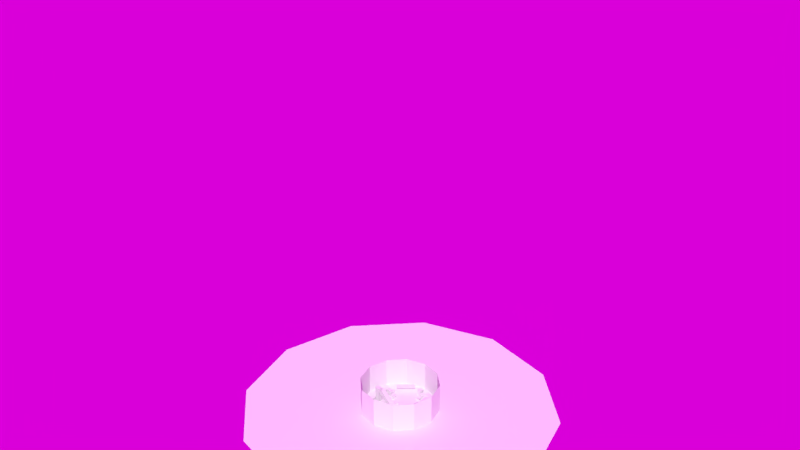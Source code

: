# Source: LightmapTest.blend  (saved by Blender 3.4.6; exported with 4.5.12 LTS)
import bpy
from mathutils import Matrix  # noqa: F401  (used for matrix-valued properties, if any)

bpy.ops.wm.read_factory_settings(use_empty=True)
scene = bpy.context.scene
scene.name = 'Scene'

# ---- collections
col_collection_1 = bpy.data.collections.new('Collection 1'); scene.collection.children.link(col_collection_1)

# ---- images (referenced by path relative to the original .blend; pixels are not part of the script)
import os
ASSET_DIR = os.environ.get("B2B_ASSET_DIR", "")  # directory of the original .blend (textures are referenced by path, not embedded)
HERE = os.path.dirname(os.path.abspath(__file__))  # packed textures are extracted next to this script under _unpacked/

def load_image(name, relpath, width, height, colorspace="sRGB"):
    """Load a texture the original file referenced (path relative to the .blend, or extracted next to this script)."""
    p = next((c for c in (os.path.join(HERE, relpath), os.path.join(ASSET_DIR, relpath)) if relpath and os.path.exists(c)), "")
    if p:
        img = bpy.data.images.load(p, check_existing=True)
        img.name = name
    else:  # same state as the original file: an image datablock whose file is absent (Cycles renders it pink)
        img = bpy.data.images.new(name, width, height)
        img.source = "FILE"
        img.filepath = "//" + (relpath or name)
    img.colorspace_settings.name = colorspace
    return img
img_grass_jpg = load_image('Grass.jpg', 'Grass.jpg', 1024, 1024, 'sRGB')
img_grasslightmap = load_image('GrassLightmap', 'GrassLightmap.png', 1024, 1024, 'sRGB')
img_rubber_png = load_image('Rubber.png', 'Rubber.png', 1024, 1024, 'sRGB')
img_tileslightmap = load_image('TilesLightmap', 'lightmap.png', 1024, 1024, 'sRGB')
img_tile_blue_png = load_image('Tile_Blue.png', 'Tile_Blue.png', 1024, 1024, 'sRGB')
img_tile_yellow_png = load_image('Tile_Yellow.png', 'Tile_Yellow.png', 1024, 1024, 'sRGB')
img_tile_red_png = load_image('Tile_Red.png', 'Tile_Red.png', 1024, 1024, 'sRGB')
img_tile_orange_png = load_image('Tile_Orange.png', 'Tile_Orange.png', 1024, 1024, 'sRGB')
img_tile_black_png = load_image('Tile_Black.png', 'Tile_Black.png', 1024, 1024, 'sRGB')
img_tile_aqua_png = load_image('Tile_Aqua.png', 'Tile_Aqua.png', 1024, 1024, 'sRGB')
img_tile_green_png = load_image('Tile_Green.png', 'Tile_Green.png', 1024, 1024, 'sRGB')
img_fence_png = load_image('Fence.png', 'Fence.png', 1024, 1024, 'sRGB')
img_fencelightmap = load_image('FenceLightmap', 'FenceLightmap.png', 1024, 1024, 'sRGB')
img_aristea_wreck_puresky_4k_exr = load_image('aristea_wreck_puresky_4k.exr', 'aristea_wreck_puresky_4k.exr', 1024, 1024, 'Linear Rec.709')

# ---- materials (node trees are filled in below, after node groups)
mat_grass = bpy.data.materials.new('Grass')
mat_grass.alpha_threshold = 0.0
mat_grass.roughness = 0.5
mat_grass.specular_intensity = 0.0
mat_rubber = bpy.data.materials.new('Rubber')
mat_rubber.alpha_threshold = 0.0
mat_rubber.roughness = 0.5
mat_rubber.specular_intensity = 0.3
mat_blue = bpy.data.materials.new('Blue')
mat_blue.alpha_threshold = 0.0
mat_blue.roughness = 0.5
mat_blue.specular_intensity = 0.3
mat_yellow = bpy.data.materials.new('Yellow')
mat_yellow.alpha_threshold = 0.0
mat_yellow.roughness = 0.5
mat_yellow.specular_intensity = 0.3
mat_red = bpy.data.materials.new('Red')
mat_red.alpha_threshold = 0.0
mat_red.roughness = 0.5
mat_red.specular_intensity = 0.3
mat_orange = bpy.data.materials.new('Orange')
mat_orange.alpha_threshold = 0.0
mat_orange.roughness = 0.5
mat_orange.specular_intensity = 0.3
mat_black = bpy.data.materials.new('Black')
mat_black.alpha_threshold = 0.0
mat_black.roughness = 0.5
mat_black.specular_intensity = 0.3
mat_aqua = bpy.data.materials.new('Aqua')
mat_aqua.alpha_threshold = 0.0
mat_aqua.roughness = 0.5
mat_aqua.specular_intensity = 0.3
mat_green = bpy.data.materials.new('Green')
mat_green.alpha_threshold = 0.0
mat_green.roughness = 0.5
mat_green.specular_intensity = 0.3
mat_fence = bpy.data.materials.new('Fence')
mat_fence.alpha_threshold = 0.0
mat_fence.roughness = 0.5
mat_fence.specular_intensity = 0.0

# ---- node groups
ng_auto_smooth = bpy.data.node_groups.new('Auto Smooth', 'GeometryNodeTree')
_s = ng_auto_smooth.interface.new_socket(name='Geometry', in_out='OUTPUT', socket_type='NodeSocketGeometry')
_s = ng_auto_smooth.interface.new_socket(name='Geometry', in_out='INPUT', socket_type='NodeSocketGeometry')
_s = ng_auto_smooth.interface.new_socket(name='Angle', in_out='INPUT', socket_type='NodeSocketFloat')
_s.subtype = 'ANGLE'
_s.min_value = 0.0
_s.max_value = 3.142
ng_auto_smooth.is_modifier = True
_N = ng_auto_smooth.nodes; _L = ng_auto_smooth.links
n0 = _N.new('NodeGroupOutput'); n0.name = 'Group Output'; n0.location = (480, -100)
n1 = _N.new('NodeGroupInput'); n1.name = 'Group Input'; n1.location = (-420, -300)
n2 = _N.new('NodeGroupInput'); n2.name = 'Group Input.001'; n2.location = (-60, -100)
n3 = _N.new('GeometryNodeSetShadeSmooth'); n3.name = 'Set Shade Smooth'; n3.location = (120, -100)
n3.domain = 'EDGE'
n4 = _N.new('GeometryNodeSetShadeSmooth'); n4.name = 'Set Shade Smooth.001'; n4.location = (300, -100)
n5 = _N.new('GeometryNodeInputMeshEdgeAngle'); n5.name = 'Edge Angle'; n5.location = (-420, -220)
n6 = _N.new('GeometryNodeInputEdgeSmooth'); n6.name = 'Is Edge Smooth'; n6.location = (-60, -160)
n7 = _N.new('GeometryNodeInputShadeSmooth'); n7.name = 'Is Face Smooth'; n7.location = (-240, -340)
n8 = _N.new('FunctionNodeBooleanMath'); n8.name = 'Boolean Math'; n8.location = (-60, -220)
n9 = _N.new('FunctionNodeCompare'); n9.name = 'Compare'; n9.location = (-240, -180)
n9.operation = 'LESS_EQUAL'
_L.new(n5.outputs[0], n9.inputs[0])
_L.new(n4.outputs[0], n0.inputs[0])
_L.new(n1.outputs[1], n9.inputs[1])
_L.new(n9.outputs[0], n8.inputs[0])
_L.new(n7.outputs[0], n8.inputs[1])
_L.new(n2.outputs[0], n3.inputs[0])
_L.new(n6.outputs[0], n3.inputs[1])
_L.new(n3.outputs[0], n4.inputs[0])
_L.new(n8.outputs[0], n3.inputs[2])
n0.is_active_output = True

# ---- material node trees
mat_grass.use_nodes = True; mat_grass.node_tree.nodes.clear()
_N = mat_grass.node_tree.nodes; _L = mat_grass.node_tree.links
n0 = _N.new('ShaderNodeBsdfPrincipled'); n0.name = 'Principled BSDF'; n0.location = (10, 300)
n0.distribution = 'GGX'
n0.subsurface_method = 'RANDOM_WALK_SKIN'
n0.inputs[2].default_value = 1.0
n0.inputs[3].default_value = 1.45
n0.inputs[11].default_value = 1.01
n0.inputs[13].default_value = 0.0
n0.inputs[20].default_value = 0.0
n0.inputs[27].default_value = (0.0, 0.5, 0.01009, 1.0)
n1 = _N.new('ShaderNodeOutputMaterial'); n1.name = 'Material Output'; n1.location = (300, 300)
n2 = _N.new('ShaderNodeUVMap'); n2.name = 'UV Map'; n2.location = (-833, -74)
n2.uv_map = 'Diffuse'
n3 = _N.new('ShaderNodeUVMap'); n3.name = 'UV Map.001'; n3.location = (-819, 269)
n3.uv_map = 'Lightmap'
n4 = _N.new('ShaderNodeTexImage'); n4.name = 'Image Texture'; n4.location = (-630, -23)
n4.image = img_grass_jpg
n5 = _N.new('ShaderNodeMix'); n5.name = 'Mix'; n5.location = (-240, 723)
n5.data_type = 'RGBA'
n5.blend_type = 'MULTIPLY'
n5.clamp_factor = False
n5.inputs[0].default_value = 1.0
n6 = _N.new('ShaderNodeTexImage'); n6.name = 'Image Texture.001'; n6.location = (-628, 339)
n6.image = img_grasslightmap
_L.new(n0.outputs[0], n1.inputs[0])
_L.new(n2.outputs[0], n4.inputs[0])
_L.new(n3.outputs[0], n6.inputs[0])
_L.new(n6.outputs[0], n5.inputs[6])
_L.new(n4.outputs[0], n5.inputs[7])
n1.is_active_output = True
mat_rubber.use_nodes = True; mat_rubber.node_tree.nodes.clear()
_N = mat_rubber.node_tree.nodes; _L = mat_rubber.node_tree.links
n0 = _N.new('ShaderNodeOutputMaterial'); n0.name = 'Material Output'; n0.location = (300, 300)
n1 = _N.new('ShaderNodeUVMap'); n1.name = 'UV Map'; n1.location = (-792, 23)
n1.uv_map = 'Diffuse'
n2 = _N.new('ShaderNodeUVMap'); n2.name = 'UV Map.001'; n2.location = (-793, 367)
n2.uv_map = 'Lightmap'
n3 = _N.new('ShaderNodeMix'); n3.name = 'Mix'; n3.location = (-195, 667)
n3.data_type = 'RGBA'
n3.blend_type = 'MULTIPLY'
n3.clamp_factor = False
n3.inputs[0].default_value = 1.0
n4 = _N.new('ShaderNodeTexImage'); n4.name = 'Image Texture'; n4.location = (-553, 98)
n4.image = img_rubber_png
n5 = _N.new('ShaderNodeBsdfPrincipled'); n5.name = 'Principled BSDF'; n5.location = (10, 300)
n5.distribution = 'GGX'
n5.subsurface_method = 'RANDOM_WALK_SKIN'
n5.inputs[2].default_value = 0.0
n5.inputs[3].default_value = 1.45
n5.inputs[13].default_value = 0.0
n5.inputs[20].default_value = 0.0
n5.inputs[27].default_value = (0.0, 0.0, 0.0, 1.0)
n6 = _N.new('ShaderNodeTexImage'); n6.name = 'Image Texture.001'; n6.location = (-554, 442)
n6.image = img_tileslightmap
_L.new(n5.outputs[0], n0.inputs[0])
_L.new(n1.outputs[0], n4.inputs[0])
_L.new(n2.outputs[0], n6.inputs[0])
_L.new(n6.outputs[0], n3.inputs[6])
_L.new(n4.outputs[0], n3.inputs[7])
n0.is_active_output = True
mat_blue.use_nodes = True; mat_blue.node_tree.nodes.clear()
_N = mat_blue.node_tree.nodes; _L = mat_blue.node_tree.links
n0 = _N.new('ShaderNodeOutputMaterial'); n0.name = 'Material Output'; n0.location = (300, 300)
n1 = _N.new('ShaderNodeUVMap'); n1.name = 'UV Map'; n1.location = (-811, 26)
n1.uv_map = 'Diffuse'
n2 = _N.new('ShaderNodeUVMap'); n2.name = 'UV Map.001'; n2.location = (-814, 359)
n2.uv_map = 'Lightmap'
n3 = _N.new('ShaderNodeTexImage'); n3.name = 'Image Texture'; n3.location = (-572, 101)
n3.image = img_tile_blue_png
n4 = _N.new('ShaderNodeMix'); n4.name = 'Mix'; n4.location = (-220, 717)
n4.data_type = 'RGBA'
n4.blend_type = 'MULTIPLY'
n4.clamp_factor = False
n4.inputs[0].default_value = 1.0
n5 = _N.new('ShaderNodeBsdfPrincipled'); n5.name = 'Principled BSDF'; n5.location = (10, 300)
n5.distribution = 'GGX'
n5.subsurface_method = 'RANDOM_WALK_SKIN'
n5.inputs[2].default_value = 0.0
n5.inputs[3].default_value = 1.45
n5.inputs[13].default_value = 0.0
n5.inputs[20].default_value = 0.0
n5.inputs[27].default_value = (0.0, 0.001543, 1.0, 1.0)
n6 = _N.new('ShaderNodeTexImage'); n6.name = 'Image Texture.001'; n6.location = (-575, 434)
n6.image = img_tileslightmap
_L.new(n5.outputs[0], n0.inputs[0])
_L.new(n1.outputs[0], n3.inputs[0])
_L.new(n2.outputs[0], n6.inputs[0])
_L.new(n6.outputs[0], n4.inputs[6])
_L.new(n3.outputs[0], n4.inputs[7])
n0.is_active_output = True
mat_yellow.use_nodes = True; mat_yellow.node_tree.nodes.clear()
_N = mat_yellow.node_tree.nodes; _L = mat_yellow.node_tree.links
n0 = _N.new('ShaderNodeOutputMaterial'); n0.name = 'Material Output'; n0.location = (300, 300)
n1 = _N.new('ShaderNodeUVMap'); n1.name = 'UV Map'; n1.location = (-761, 24)
n1.uv_map = 'Diffuse'
n2 = _N.new('ShaderNodeTexImage'); n2.name = 'Image Texture'; n2.location = (-522, 99)
n2.image = img_tile_yellow_png
n3 = _N.new('ShaderNodeUVMap'); n3.name = 'UV Map.001'; n3.location = (-761, 355)
n3.uv_map = 'Lightmap'
n4 = _N.new('ShaderNodeMix'); n4.name = 'Mix'; n4.location = (-188, 683)
n4.data_type = 'RGBA'
n4.blend_type = 'MULTIPLY'
n4.clamp_factor = False
n4.inputs[0].default_value = 1.0
n5 = _N.new('ShaderNodeBsdfPrincipled'); n5.name = 'Principled BSDF'; n5.location = (10, 300)
n5.distribution = 'GGX'
n5.subsurface_method = 'RANDOM_WALK_SKIN'
n5.inputs[2].default_value = 0.0
n5.inputs[3].default_value = 1.45
n5.inputs[13].default_value = 0.0
n5.inputs[20].default_value = 0.0
n5.inputs[27].default_value = (0.9112, 1.0, 0.0, 1.0)
n6 = _N.new('ShaderNodeTexImage'); n6.name = 'Image Texture.001'; n6.location = (-522, 430)
n6.image = img_tileslightmap
_L.new(n5.outputs[0], n0.inputs[0])
_L.new(n1.outputs[0], n2.inputs[0])
_L.new(n3.outputs[0], n6.inputs[0])
_L.new(n6.outputs[0], n4.inputs[6])
_L.new(n2.outputs[0], n4.inputs[7])
n0.is_active_output = True
mat_red.use_nodes = True; mat_red.node_tree.nodes.clear()
_N = mat_red.node_tree.nodes; _L = mat_red.node_tree.links
n0 = _N.new('ShaderNodeOutputMaterial'); n0.name = 'Material Output'; n0.location = (300, 300)
n1 = _N.new('ShaderNodeUVMap'); n1.name = 'UV Map'; n1.location = (-787, 28)
n1.uv_map = 'Diffuse'
n2 = _N.new('ShaderNodeUVMap'); n2.name = 'UV Map.001'; n2.location = (-780, 367)
n2.uv_map = 'Lightmap'
n3 = _N.new('ShaderNodeMix'); n3.name = 'Mix'; n3.location = (-201, 662)
n3.data_type = 'RGBA'
n3.blend_type = 'MULTIPLY'
n3.clamp_factor = False
n3.inputs[0].default_value = 1.0
n4 = _N.new('ShaderNodeTexImage'); n4.name = 'Image Texture'; n4.location = (-548, 103)
n4.image = img_tile_red_png
n5 = _N.new('ShaderNodeBsdfPrincipled'); n5.name = 'Principled BSDF'; n5.location = (10, 300)
n5.distribution = 'GGX'
n5.subsurface_method = 'RANDOM_WALK_SKIN'
n5.inputs[2].default_value = 0.0
n5.inputs[3].default_value = 1.45
n5.inputs[11].default_value = 1.01
n5.inputs[13].default_value = 0.0
n5.inputs[20].default_value = 0.0
n5.inputs[27].default_value = (1.0, 0.0, 0.0, 1.0)
n6 = _N.new('ShaderNodeTexImage'); n6.name = 'Image Texture.001'; n6.location = (-541, 442)
n6.image = img_tileslightmap
_L.new(n5.outputs[0], n0.inputs[0])
_L.new(n1.outputs[0], n4.inputs[0])
_L.new(n2.outputs[0], n6.inputs[0])
_L.new(n6.outputs[0], n3.inputs[6])
_L.new(n4.outputs[0], n3.inputs[7])
n0.is_active_output = True
mat_orange.use_nodes = True; mat_orange.node_tree.nodes.clear()
_N = mat_orange.node_tree.nodes; _L = mat_orange.node_tree.links
n0 = _N.new('ShaderNodeOutputMaterial'); n0.name = 'Material Output'; n0.location = (300, 300)
n1 = _N.new('ShaderNodeUVMap'); n1.name = 'UV Map'; n1.location = (-817, -14)
n1.uv_map = 'Diffuse'
n2 = _N.new('ShaderNodeTexImage'); n2.name = 'Image Texture'; n2.location = (-578, 61)
n2.image = img_tile_orange_png
n3 = _N.new('ShaderNodeUVMap'); n3.name = 'UV Map.001'; n3.location = (-812, 330)
n3.uv_map = 'Lightmap'
n4 = _N.new('ShaderNodeMix'); n4.name = 'Mix'; n4.location = (-213, 688)
n4.data_type = 'RGBA'
n4.blend_type = 'MULTIPLY'
n4.clamp_factor = False
n4.inputs[0].default_value = 1.0
n5 = _N.new('ShaderNodeBsdfPrincipled'); n5.name = 'Principled BSDF'; n5.location = (10, 300)
n5.distribution = 'GGX'
n5.subsurface_method = 'RANDOM_WALK_SKIN'
n5.inputs[2].default_value = 0.0
n5.inputs[3].default_value = 1.45
n5.inputs[11].default_value = 1.01
n5.inputs[13].default_value = 0.0
n5.inputs[20].default_value = 0.0
n5.inputs[27].default_value = (1.0, 0.0517, 0.0, 1.0)
n6 = _N.new('ShaderNodeTexImage'); n6.name = 'Image Texture.001'; n6.location = (-573, 405)
n6.image = img_tileslightmap
_L.new(n5.outputs[0], n0.inputs[0])
_L.new(n1.outputs[0], n2.inputs[0])
_L.new(n3.outputs[0], n6.inputs[0])
_L.new(n6.outputs[0], n4.inputs[6])
_L.new(n2.outputs[0], n4.inputs[7])
n0.is_active_output = True
mat_black.use_nodes = True; mat_black.node_tree.nodes.clear()
_N = mat_black.node_tree.nodes; _L = mat_black.node_tree.links
n0 = _N.new('ShaderNodeOutputMaterial'); n0.name = 'Material Output'; n0.location = (300, 300)
n1 = _N.new('ShaderNodeUVMap'); n1.name = 'UV Map'; n1.location = (-867, 7)
n1.uv_map = 'Diffuse'
n2 = _N.new('ShaderNodeUVMap'); n2.name = 'UV Map.001'; n2.location = (-869, 361)
n2.uv_map = 'Lightmap'
n3 = _N.new('ShaderNodeMix'); n3.name = 'Mix'; n3.location = (-240, 723)
n3.data_type = 'RGBA'
n3.blend_type = 'MULTIPLY'
n3.clamp_factor = False
n3.inputs[0].default_value = 1.0
n4 = _N.new('ShaderNodeTexImage'); n4.name = 'Image Texture'; n4.location = (-629, 82)
n4.image = img_tile_black_png
n5 = _N.new('ShaderNodeBsdfPrincipled'); n5.name = 'Principled BSDF'; n5.location = (10, 300)
n5.distribution = 'GGX'
n5.subsurface_method = 'RANDOM_WALK_SKIN'
n5.inputs[2].default_value = 0.0
n5.inputs[3].default_value = 1.45
n5.inputs[13].default_value = 0.0
n5.inputs[20].default_value = 0.0
n5.inputs[27].default_value = (0.0, 0.0, 0.0, 1.0)
n6 = _N.new('ShaderNodeTexImage'); n6.name = 'Image Texture.001'; n6.location = (-630, 436)
n6.image = img_tileslightmap
_L.new(n5.outputs[0], n0.inputs[0])
_L.new(n1.outputs[0], n4.inputs[0])
_L.new(n2.outputs[0], n6.inputs[0])
_L.new(n4.outputs[0], n3.inputs[7])
_L.new(n6.outputs[0], n3.inputs[6])
n0.is_active_output = True
mat_aqua.use_nodes = True; mat_aqua.node_tree.nodes.clear()
_N = mat_aqua.node_tree.nodes; _L = mat_aqua.node_tree.links
n0 = _N.new('ShaderNodeOutputMaterial'); n0.name = 'Material Output'; n0.location = (300, 300)
n1 = _N.new('ShaderNodeUVMap'); n1.name = 'UV Map'; n1.location = (-959, 68)
n1.uv_map = 'Diffuse'
n2 = _N.new('ShaderNodeUVMap'); n2.name = 'UV Map.001'; n2.location = (-972, 386)
n2.uv_map = 'Lightmap'
n3 = _N.new('ShaderNodeMix'); n3.name = 'Mix'; n3.location = (-204, 665)
n3.data_type = 'RGBA'
n3.blend_type = 'MULTIPLY'
n3.clamp_factor = False
n3.inputs[0].default_value = 1.0
n4 = _N.new('ShaderNodeTexImage'); n4.name = 'Image Texture'; n4.location = (-720, 143)
n4.image = img_tile_aqua_png
n5 = _N.new('ShaderNodeBsdfPrincipled'); n5.name = 'Principled BSDF'; n5.location = (10, 300)
n5.distribution = 'GGX'
n5.subsurface_method = 'RANDOM_WALK_SKIN'
n5.inputs[2].default_value = 0.0
n5.inputs[3].default_value = 1.45
n5.inputs[13].default_value = 0.0
n5.inputs[20].default_value = 0.0
n5.inputs[27].default_value = (0.0, 0.6446, 1.0, 1.0)
n6 = _N.new('ShaderNodeTexImage'); n6.name = 'Image Texture.001'; n6.location = (-733, 461)
n6.image = img_tileslightmap
_L.new(n5.outputs[0], n0.inputs[0])
_L.new(n1.outputs[0], n4.inputs[0])
_L.new(n2.outputs[0], n6.inputs[0])
_L.new(n4.outputs[0], n3.inputs[7])
_L.new(n6.outputs[0], n3.inputs[6])
n0.is_active_output = True
mat_green.use_nodes = True; mat_green.node_tree.nodes.clear()
_N = mat_green.node_tree.nodes; _L = mat_green.node_tree.links
n0 = _N.new('ShaderNodeOutputMaterial'); n0.name = 'Material Output'; n0.location = (300, 300)
n1 = _N.new('ShaderNodeUVMap'); n1.name = 'UV Map'; n1.location = (-871, -22)
n1.uv_map = 'Diffuse'
n2 = _N.new('ShaderNodeTexImage'); n2.name = 'Image Texture'; n2.location = (-632, 53)
n2.image = img_tile_green_png
n3 = _N.new('ShaderNodeUVMap'); n3.name = 'UV Map.001'; n3.location = (-879, 346)
n3.uv_map = 'Lightmap'
n4 = _N.new('ShaderNodeMix'); n4.name = 'Mix'; n4.location = (-240, 723)
n4.data_type = 'RGBA'
n4.blend_type = 'MULTIPLY'
n4.clamp_factor = False
n4.inputs[0].default_value = 1.0
n5 = _N.new('ShaderNodeBsdfPrincipled'); n5.name = 'Principled BSDF'; n5.location = (10, 300)
n5.distribution = 'GGX'
n5.subsurface_method = 'RANDOM_WALK_SKIN'
n5.inputs[2].default_value = 0.0
n5.inputs[3].default_value = 1.45
n5.inputs[13].default_value = 0.0
n5.inputs[20].default_value = 0.0
n5.inputs[27].default_value = (0.0, 1.0, 0.005285, 1.0)
n6 = _N.new('ShaderNodeTexImage'); n6.name = 'Image Texture.001'; n6.location = (-640, 421)
n6.image = img_tileslightmap
_L.new(n5.outputs[0], n0.inputs[0])
_L.new(n1.outputs[0], n2.inputs[0])
_L.new(n3.outputs[0], n6.inputs[0])
_L.new(n6.outputs[0], n4.inputs[6])
_L.new(n2.outputs[0], n4.inputs[7])
n0.is_active_output = True
mat_fence.use_nodes = True; mat_fence.node_tree.nodes.clear()
_N = mat_fence.node_tree.nodes; _L = mat_fence.node_tree.links
n0 = _N.new('ShaderNodeBsdfPrincipled'); n0.name = 'Principled BSDF'; n0.location = (10, 300)
n0.distribution = 'GGX'
n0.subsurface_method = 'RANDOM_WALK_SKIN'
n0.inputs[2].default_value = 1.0
n0.inputs[3].default_value = 1.45
n0.inputs[11].default_value = 1.01
n0.inputs[13].default_value = 0.0
n0.inputs[20].default_value = 0.0
n0.inputs[27].default_value = (0.0, 0.5, 0.01009, 1.0)
n1 = _N.new('ShaderNodeOutputMaterial'); n1.name = 'Material Output'; n1.location = (300, 300)
n2 = _N.new('ShaderNodeUVMap'); n2.name = 'UV Map'; n2.location = (-833, -74)
n2.uv_map = 'Diffuse'
n3 = _N.new('ShaderNodeUVMap'); n3.name = 'UV Map.001'; n3.location = (-819, 269)
n3.uv_map = 'Lightmap'
n4 = _N.new('ShaderNodeTexImage'); n4.name = 'Image Texture'; n4.location = (-630, -23)
n4.image = img_fence_png
n5 = _N.new('ShaderNodeMix'); n5.name = 'Mix'; n5.location = (-240, 723)
n5.data_type = 'RGBA'
n5.blend_type = 'MULTIPLY'
n5.clamp_factor = False
n5.inputs[0].default_value = 1.0
n6 = _N.new('ShaderNodeTexImage'); n6.name = 'Image Texture.001'; n6.location = (-628, 339)
n6.image = img_fencelightmap
_L.new(n0.outputs[0], n1.inputs[0])
_L.new(n2.outputs[0], n4.inputs[0])
_L.new(n3.outputs[0], n6.inputs[0])
_L.new(n6.outputs[0], n5.inputs[6])
_L.new(n4.outputs[0], n5.inputs[7])
_L.new(n4.outputs[1], n0.inputs[4])
n1.is_active_output = True

# ---- world
world_world = bpy.data.worlds.new('World'); scene.world = world_world
world_world.use_nodes = True; world_world.node_tree.nodes.clear()
_N = world_world.node_tree.nodes; _L = world_world.node_tree.links
n0 = _N.new('ShaderNodeOutputWorld'); n0.name = 'World Output'; n0.location = (300, 300)
n1 = _N.new('ShaderNodeMapping'); n1.name = 'Mapping'; n1.location = (-430, 404)
n2 = _N.new('ShaderNodeTexCoord'); n2.name = 'Texture Coordinate'; n2.location = (-645, 312)
n3 = _N.new('ShaderNodeTexEnvironment'); n3.name = 'Environment Texture'; n3.location = (-271, 440)
n3.image = img_aristea_wreck_puresky_4k_exr
n4 = _N.new('ShaderNodeBackground'); n4.name = 'Background'; n4.location = (10, 300)
n4.inputs[1].default_value = 0.7
_L.new(n4.outputs[0], n0.inputs[0])
_L.new(n2.outputs[0], n1.inputs[0])
_L.new(n1.outputs[0], n3.inputs[0])
_L.new(n3.outputs[0], n4.inputs[0])
n0.is_active_output = True
world_world.color = (0.05088, 0.05088, 0.05088)
world_world.use_sun_shadow = False
world_world.sun_shadow_jitter_overblur = 0.0
world_world.cycles.sampling_method = 'MANUAL'

# ---- meshes
me_grass = bpy.data.meshes.new('Grass')
me_grass.from_pydata([(0.1029, 0.01465, 302.8), (0.0786, -0.06825, 302.8), (0.0293, -0.09993, 302.8), (-0.05623, -0.08764, 302.8), (-0.0786, 0.06796, 302.8), (0.0, 114.4, 7.863e-05), (-57.18, 99.04, 6.414e-05), (-99.04, 57.18, 3.732e-05), (-114.4, -4e-06, -6.517e-13), (-99.04, -57.18, -3.732e-05), (-57.18, -99.04, -6.414e-05), (-1.6e-05, -114.4, -7.863e-05), (57.18, -99.04, -6.414e-05), (99.04, -57.18, -3.732e-05), (114.4, -5.2e-05, -8.472e-12), (99.04, 57.18, 3.732e-05), (57.18, 99.04, 6.414e-05)], [], [(15, 16, 5, 6, 7, 8, 9, 10, 11, 12, 13, 14)])
me_grass.polygons.foreach_set('use_smooth', [True] * 1)
_uv = me_grass.uv_layers.new(name='Diffuse')
_uv.uv.foreach_set('vector', [4.588, 6.299, 1.141, 7.566, -2.478, 6.94, -5.299, 4.588, -6.566, 1.141, -5.94, -2.478, -3.588, -5.299, -0.141, -6.566, 3.478, -5.94, 6.299, -3.588, 7.566, -0.141, 6.94, 3.478])
_uv = me_grass.uv_layers.new(name='Lightmap')
_uv.uv.foreach_set('vector', [0.8631, 0.8631, 0.6329, 0.996, 0.3671, 0.996, 0.1369, 0.8631, 0.004016, 0.6329, 0.004016, 0.3671, 0.1369, 0.1369, 0.3671, 0.004016, 0.6329, 0.004016, 0.8631, 0.1369, 0.996, 0.3671, 0.996, 0.6329])
_uv.active_render = True
me_grass.materials.append(mat_grass)
me_grass.use_remesh_preserve_volume = False
me_grass.use_remesh_preserve_attributes = False
me_grass.use_mirror_vertex_groups = False
me_grass.update()
me_rubber = bpy.data.meshes.new('Rubber')
me_rubber.from_pydata([(11.81, -6.641, -3.621), (11.81, -6.641, 0.9936), (12.96, -7.117, -3.621), (12.96, -7.117, 0.9936), (13.43, -8.266, -3.621), (13.43, -8.266, 0.9936), (12.96, -9.416, -3.621), (12.96, -9.416, 0.9936), (11.81, -9.891, -3.621), (11.81, -9.891, 0.9936), (10.66, -9.416, -3.621), (10.66, -9.416, 0.9936), (10.18, -8.266, -3.621), (10.18, -8.266, 0.9936), (10.66, -7.117, -3.621), (10.66, -7.117, 0.9936), (-4.441, 2.979, -3.621), (-4.441, 2.979, 0.9936), (-3.292, 2.503, -3.621), (-3.292, 2.503, 0.9936), (-2.816, 1.354, -3.621), (-2.816, 1.354, 0.9936), (-3.292, 0.2048, -3.621), (-3.292, 0.2048, 0.9936), (-4.441, -0.2712, -3.621), (-4.441, -0.2712, 0.9936), (-5.59, 0.2048, -3.621), (-5.59, 0.2048, 0.9936), (-6.066, 1.354, -3.621), (-6.066, 1.354, 0.9936), (-5.59, 2.503, -3.621), (-5.59, 2.503, 0.9936)], [], [(19, 21, 20, 18), (5, 7, 6, 4), (11, 9, 7, 5, 3, 1, 15, 13), (7, 9, 8, 6), (3, 5, 4, 2), (1, 3, 2, 0), (27, 25, 23, 21, 19, 17, 31, 29), (27, 29, 28, 26), (21, 23, 22, 20), (17, 19, 18, 16), (9, 11, 10, 8), (23, 25, 24, 22), (15, 1, 0, 14), (25, 27, 26, 24), (29, 31, 30, 28), (31, 17, 16, 30), (11, 13, 12, 10), (13, 15, 14, 12)])
me_rubber.polygons.foreach_set('use_smooth', [True] * 18)
_k = set([(0, 1), (1, 3), (1, 15), (2, 3), (3, 5), (4, 5), (5, 7), (6, 7), (7, 9), (8, 9), (9, 11), (10, 11), (11, 13), (12, 13), (13, 15), (14, 15), (16, 17), (17, 19), (17, 31), (18, 19), (19, 21), (20, 21), (21, 23), (22, 23), (23, 25), (24, 25), (25, 27), (26, 27), (27, 29), (28, 29), (29, 31), (30, 31)])
me_rubber.attributes.new('sharp_edge', 'BOOLEAN', 'EDGE').data.foreach_set('value', [ (min(e.vertices), max(e.vertices)) in _k for e in me_rubber.edges])
_uv = me_rubber.uv_layers.new(name='Diffuse')
_uv.uv.foreach_set('vector', [0.875, 1.0, 0.75, 1.0, 0.75, 0.5, 0.875, 0.5, 0.75, 1.0, 0.625, 1.0, 0.625, 0.5, 0.75, 0.5, 0.08029, 0.08029, 0.25, 0.01, 0.4197, 0.08029, 0.49, 0.25, 0.4197, 0.4197, 0.25, 0.49, 0.08029, 0.4197, 0.01, 0.25, 0.625, 1.0, 0.5, 1.0, 0.5, 0.5, 0.625, 0.5, 0.875, 1.0, 0.75, 1.0, 0.75, 0.5, 0.875, 0.5, 1.0, 1.0, 0.875, 1.0, 0.875, 0.5, 1.0, 0.5, 0.08029, 0.08029, 0.25, 0.01, 0.4197, 0.08029, 0.49, 0.25, 0.4197, 0.4197, 0.25, 0.49, 0.08029, 0.4197, 0.01, 0.25, 0.375, 1.0, 0.25, 1.0, 0.25, 0.5, 0.375, 0.5, 0.75, 1.0, 0.625, 1.0, 0.625, 0.5, 0.75, 0.5, 1.0, 1.0, 0.875, 1.0, 0.875, 0.5, 1.0, 0.5, 0.5, 1.0, 0.375, 1.0, 0.375, 0.5, 0.5, 0.5, 0.625, 1.0, 0.5, 1.0, 0.5, 0.5, 0.625, 0.5, 0.125, 1.0, 0.0, 1.0, 0.0, 0.5, 0.125, 0.5, 0.5, 1.0, 0.375, 1.0, 0.375, 0.5, 0.5, 0.5, 0.25, 1.0, 0.125, 1.0, 0.125, 0.5, 0.25, 0.5, 0.125, 1.0, 0.0, 1.0, 0.0, 0.5, 0.125, 0.5, 0.375, 1.0, 0.25, 1.0, 0.25, 0.5, 0.375, 0.5, 0.25, 1.0, 0.125, 1.0, 0.125, 0.5, 0.25, 0.5])
_uv = me_rubber.uv_layers.new(name='Lightmap')
_uv.uv.foreach_set('vector', [0.9315, 0.6492, 0.9072, 0.6492, 0.9072, 0.7057, 0.9315, 0.7057, 0.8347, 0.9315, 0.8347, 0.9072, 0.7782, 0.9072, 0.7782, 0.9315, 0.9889, 0.1976, 0.996, 0.2047, 0.996, 0.2147, 0.9889, 0.2218, 0.9789, 0.2218, 0.9718, 0.2147, 0.9718, 0.2047, 0.9789, 0.1976, 0.9637, 0.133, 0.9395, 0.133, 0.9395, 0.1895, 0.9637, 0.1895, 0.1895, 0.9637, 0.1895, 0.9395, 0.133, 0.9395, 0.133, 0.9637, 0.9637, 0.1976, 0.9395, 0.1976, 0.9395, 0.254, 0.9637, 0.254, 0.9889, 0.2298, 0.996, 0.2369, 0.996, 0.247, 0.9889, 0.254, 0.9789, 0.254, 0.9718, 0.247, 0.9718, 0.2369, 0.9789, 0.2298, 0.4476, 0.9637, 0.4476, 0.9395, 0.3911, 0.9395, 0.3911, 0.9637, 0.9637, 0.4556, 0.9395, 0.4556, 0.9395, 0.5121, 0.9637, 0.5121, 0.5766, 0.9637, 0.5766, 0.9395, 0.5201, 0.9395, 0.5201, 0.9637, 0.9637, 0.5847, 0.9395, 0.5847, 0.9395, 0.6411, 0.9637, 0.6411, 0.7057, 0.9637, 0.7057, 0.9395, 0.6492, 0.9395, 0.6492, 0.9637, 0.9637, 0.7137, 0.9395, 0.7137, 0.9395, 0.7702, 0.9637, 0.7702, 0.8992, 0.9637, 0.8992, 0.9395, 0.8427, 0.9395, 0.8427, 0.9637, 0.996, 0.06853, 0.9718, 0.06853, 0.9718, 0.125, 0.996, 0.125, 0.0605, 0.996, 0.0605, 0.9718, 0.004016, 0.9718, 0.004016, 0.996, 0.9637, 0.8427, 0.9395, 0.8427, 0.9395, 0.8992, 0.9637, 0.8992, 0.9637, 0.9315, 0.9637, 0.9072, 0.9072, 0.9072, 0.9072, 0.9315])
_uv.active_render = True
me_rubber.materials.append(mat_rubber)
me_rubber.use_remesh_preserve_volume = False
me_rubber.use_remesh_preserve_attributes = False
me_rubber.use_mirror_vertex_groups = False
me_rubber.update()
me_blue = bpy.data.meshes.new('Blue')
me_blue.from_pydata([(16.76, -10.75, 7.744), (16.88, -10.43, 8.117), (16.65, -11.35, 8.295), (16.77, -11.03, 8.668), (19.99, -11.87, 7.739), (20.1, -11.55, 8.112), (19.88, -12.47, 8.29), (19.99, -12.15, 8.663), (4.86, -22.52, -2.848), (4.86, -22.52, 3.36), (-5.575, -22.6, -2.848), (-5.575, -22.6, 3.36), (4.826, -18.16, -2.848), (4.826, -18.16, 3.36), (-5.609, -18.24, -2.848), (-5.609, -18.24, 3.36), (-12.34, -16.57, -2.555), (6.265, -16.57, 4.502), (-12.34, -13.32, -2.556), (6.266, -13.32, 4.501), (-11.19, -16.57, -5.594), (7.417, -16.57, 1.463), (-11.19, -13.32, -5.594), (7.419, -13.32, 1.462), (14.34, -16.89, -8.146), (14.34, -16.89, 11.76), (14.35, -13.64, -8.146), (14.35, -13.64, 11.76), (17.59, -16.89, -8.146), (17.59, -16.89, 11.76), (17.6, -13.64, -8.146), (17.6, -13.64, 11.76), (19.88, -12.03, 7.674), (19.88, -12.03, 8.324), (16.81, -10.98, 7.674), (16.81, -10.98, 8.324), (24.22, 0.6768, 7.674), (24.22, 0.6768, 8.324), (21.14, 1.727, 7.674), (21.14, 1.727, 8.324), (-19.13, -11.52, -8.663), (-19.13, -11.52, 5.767), (-19.13, -8.269, -8.663), (-19.13, -8.269, 5.767), (-15.88, -11.52, -8.663), (-15.88, -11.52, 5.767), (-15.88, -8.269, -8.663), (-15.88, -8.269, 5.767), (-14.75, -12.97, 4.779), (-14.75, -9.725, 4.779), (-11.5, -12.97, 4.779), (-11.5, -9.725, 4.779), (1.248, -2.679, -2.83), (-12.48, -2.679, 11.58), (1.248, -5.929, -2.83), (-12.48, -5.929, 11.58), (-1.105, -2.679, -5.071), (-14.83, -2.679, 9.342), (-1.105, -5.929, -5.071), (-14.83, -5.929, 9.342), (3.243, 13.67, -1.46), (3.243, 13.67, 1.79), (3.243, 16.92, -1.46), (3.243, 16.92, 1.79), (6.493, 13.67, -1.46), (6.493, 13.67, 1.79), (6.493, 16.92, -1.46), (6.493, 16.92, 1.79), (4.587, 17.22, 3.23), (4.587, 20.47, 3.23), (7.837, 17.22, 3.23), (7.837, 20.47, 3.23), (-11.73, 10.09, 5.133), (-11.73, 10.09, 5.783), (-13.84, 12.55, 5.133), (-13.84, 12.55, 5.783), (-1.536, 18.82, 5.133), (-1.536, 18.82, 5.783), (-3.652, 21.29, 5.133), (-3.652, 21.29, 5.783), (-14.84, -2.679, -8.146), (-14.84, -2.679, 11.76), (-14.84, -5.929, -8.146), (-14.84, -5.929, 11.76), (-18.09, -2.679, -8.146), (-18.09, -2.679, 11.76), (-18.09, -5.929, -8.146), (-18.09, -5.929, 11.76), (18.14, 7.788, 3.395), (18.14, 7.788, -0.8982), (11.34, 11.19, 5.289), (11.34, 14.59, 7.689), (11.34, 14.59, -0.8982), (11.34, 11.19, -0.8982), (11.34, 11.19, 3.396), (11.34, 14.59, 3.395), (14.74, 14.59, 7.689), (14.74, 7.788, 7.689), (14.74, 11.19, 7.689), (11.34, 17.18, 3.395), (11.34, 17.18, 7.689), (14.74, 11.19, 9.333), (14.74, 7.788, 9.333), (14.74, 14.59, 2.681), (14.74, 7.788, 2.681), (14.74, 11.19, 2.681), (14.74, 4.578, 7.689), (14.74, 4.578, 9.333), (18.14, 1.88, 3.395), (18.14, 1.88, -0.8982), (-11.73, 3.237, -0.1841), (-11.73, 3.237, 3.066), (-11.73, 6.487, -0.1841), (-11.73, 6.487, 3.066), (-8.479, 3.237, -0.1841), (-8.479, 3.237, 3.066), (-8.479, 6.487, -0.1841), (-8.479, 6.487, 3.066), (-15.56, 4.785, -0.7368), (-15.56, 4.785, 4.768), (-15.56, 8.035, -0.7368), (-15.56, 8.035, 4.768), (-12.31, 4.785, -0.7368), (-12.31, 4.785, 4.768), (-12.31, 8.035, -0.7368), (-12.31, 8.035, 4.768), (-5.545, -11.16, 2.747), (-5.545, -7.909, 2.747), (-2.295, -11.16, 2.747), (-2.295, -7.909, 2.747)], [], [(11, 15, 14, 10), (73, 75, 74, 72), (97, 106, 107, 102), (98, 105, 104, 97), (93, 94, 95, 92), (38, 36, 32, 34), (18, 19, 23, 22), (13, 9, 8, 12), (85, 81, 80, 84), (111, 113, 112, 110), (21, 17, 16, 20), (79, 77, 76, 78), (43, 47, 46, 42), (123, 119, 118, 122), (27, 31, 30, 26), (5, 1, 3, 7), (49, 48, 50, 51), (67, 65, 64, 66), (83, 87, 86, 82), (97, 102, 101, 98), (96, 103, 105, 98), (61, 63, 62, 60), (29, 25, 24, 28), (89, 109, 108, 88), (59, 57, 56, 58), (35, 33, 37, 39), (45, 41, 40, 44), (91, 100, 99, 95), (69, 68, 70, 71), (53, 55, 54, 52), (117, 115, 114, 116), (90, 91, 95, 94), (2, 0, 4, 6), (121, 125, 124, 120), (127, 126, 128, 129)])
me_blue.polygons.foreach_set('use_smooth', [True] * 35)
_k = set([(0, 2), (0, 4), (1, 3), (1, 5), (2, 6), (3, 7), (4, 6), (5, 7), (8, 9), (9, 13), (10, 11), (11, 15), (12, 13), (14, 15), (16, 17), (17, 21), (18, 19), (19, 23), (20, 21), (22, 23), (24, 25), (25, 29), (26, 27), (27, 31), (28, 29), (30, 31), (32, 34), (32, 36), (33, 35), (33, 37), (34, 38), (35, 39), (36, 38), (37, 39), (40, 41), (41, 45), (42, 43), (43, 47), (44, 45), (46, 47), (48, 49), (48, 50), (49, 51), (50, 51), (52, 53), (53, 55), (54, 55), (56, 57), (57, 59), (58, 59), (60, 61), (61, 63), (62, 63), (64, 65), (65, 67), (66, 67), (68, 69), (68, 70), (69, 71), (70, 71), (72, 73), (72, 74), (73, 75), (74, 75), (76, 77), (76, 78), (77, 79), (78, 79), (80, 81), (81, 85), (82, 83), (83, 87), (84, 85), (86, 87), (88, 89), (88, 108), (90, 91), (90, 94), (91, 100), (92, 95), (93, 94), (95, 99), (96, 98), (97, 98), (97, 106), (98, 101), (99, 100), (101, 102), (102, 107), (106, 107), (108, 109), (110, 111), (111, 113), (112, 113), (114, 115), (115, 117), (116, 117), (118, 119), (119, 123), (120, 121), (121, 125), (122, 123), (124, 125), (126, 127), (126, 128), (127, 129), (128, 129)])
me_blue.attributes.new('sharp_edge', 'BOOLEAN', 'EDGE').data.foreach_set('value', [ (min(e.vertices), max(e.vertices)) in _k for e in me_blue.edges])
_uv = me_blue.uv_layers.new(name='Diffuse')
_uv.uv.foreach_set('vector', [0.9999, 0.7113, 0.5001, 0.7113, 0.5001, 0.000119, 0.9999, 0.000119, 8.9e-05, 0.2002, 0.9999, 0.2002, 0.9999, 0.4002, 8.9e-05, 0.4002, 0.1151, 0.4754, 0.115, 0.6996, 0.000148, 0.6996, 0.000257, 0.4753, 0.1152, 0.2378, 0.465, 0.2379, 0.4649, 0.4756, 0.1151, 0.4754, 0.8585, 0.04726, 0.859, 0.3472, 0.6213, 0.3475, 0.6209, 0.04762, 1.0, 4.9e-05, 1.0, 0.2422, 4.9e-05, 0.2422, 4.9e-05, 4.9e-05, 8.1e-05, 8.1e-05, 0.9999, 8.1e-05, 0.9999, 0.1633, 8.1e-05, 0.1633, 0.4999, 0.7113, 0.000129, 0.7113, 0.000119, 0.000126, 0.4999, 0.000119, 0.3268, 0.9999, 0.1635, 0.9999, 0.1635, 8.1e-05, 0.3268, 8.1e-05, 0.625, 0.0, 0.625, 0.25, 0.375, 0.25, 0.375, 0.0, 0.9999, 0.1635, 0.9999, 0.3268, 8.1e-05, 0.3268, 8.1e-05, 0.1635, 0.9999, 0.2001, 8.9e-05, 0.2001, 8.9e-05, 9e-05, 0.9999, 8.9e-05, 0.2253, 0.9999, 9.5e-05, 0.9999, 9.5e-05, 9.5e-05, 0.2253, 9.5e-05, 0.9999, 0.8465, 0.5001, 0.8465, 0.5001, 0.00013, 0.9999, 0.00013, 0.1633, 0.9999, 8.1e-05, 0.9999, 8.1e-05, 8.1e-05, 0.1633, 8.1e-05, 0.9733, 0.468, 9.7e-05, 0.468, 0.02671, 0.2342, 0.9999, 0.2342, 0.875, 0.5, 0.875, 0.75, 0.625, 0.75, 0.625, 0.5, 0.9999, 0.4999, 0.5001, 0.4999, 0.5001, 0.0001, 0.9999, 0.0001, 0.1633, 0.9999, 8.1e-05, 0.9999, 8.1e-05, 8.1e-05, 0.1633, 8.1e-05, 0.1151, 0.4754, 0.000257, 0.4753, 0.000373, 0.2377, 0.1152, 0.2378, 0.1153, 0.000148, 0.4651, 0.000319, 0.465, 0.2379, 0.1152, 0.2378, 0.0001, 0.0001, 0.4999, 0.0001, 0.4999, 0.4999, 0.0001, 0.4999, 0.3268, 0.9999, 0.1635, 0.9999, 0.1635, 8.1e-05, 0.3268, 8.1e-05, 0.4129, 0.9999, 0.000148, 0.9999, 0.000148, 0.6999, 0.4129, 0.6999, 0.1633, 1.0, 4e-05, 1.0, 4e-05, 4e-05, 0.1633, 4e-05, 4.9e-05, 0.2422, 4.9e-05, 4.9e-05, 1.0, 4.9e-05, 1.0, 0.2422, 0.4506, 0.9999, 0.2255, 0.9999, 0.2255, 9.5e-05, 0.4506, 9.5e-05, 0.6218, 0.6474, 0.4406, 0.6477, 0.4402, 0.3478, 0.6213, 0.3475, 0.875, 0.5, 0.875, 0.75, 0.625, 0.75, 0.625, 0.5, 0.1633, 1.0, 4e-05, 1.0, 4e-05, 4.1e-05, 0.1633, 4e-05, 0.625, 0.5, 0.625, 0.75, 0.375, 0.75, 0.375, 0.5, 0.8592, 0.4794, 0.6218, 0.6474, 0.6213, 0.3475, 0.859, 0.3472, 0.02671, 0.234, 9.7e-05, 9.8e-05, 0.9733, 9.7e-05, 0.9999, 0.234, 0.4999, 0.8465, 0.00013, 0.8465, 0.00013, 0.00013, 0.4999, 0.00013, 0.875, 0.5, 0.875, 0.75, 0.625, 0.75, 0.625, 0.5])
_uv = me_blue.uv_layers.new(name='Lightmap')
_uv.uv.foreach_set('vector', [0.7702, 0.004016, 0.7137, 0.004016, 0.7137, 0.125, 0.7702, 0.125, 0.7782, 0.9637, 0.8347, 0.9637, 0.8347, 0.9395, 0.7782, 0.9395, 0.9637, 0.8347, 0.9637, 0.7782, 0.9395, 0.7782, 0.9395, 0.8347, 0.125, 0.7137, 0.06853, 0.7137, 0.06853, 0.7702, 0.125, 0.7702, 0.1895, 0.7137, 0.133, 0.7137, 0.133, 0.7702, 0.1895, 0.7702, 0.3831, 0.7057, 0.3831, 0.6492, 0.2621, 0.6492, 0.2621, 0.7057, 0.7057, 0.6411, 0.7057, 0.5201, 0.6492, 0.5201, 0.6492, 0.6411, 0.254, 0.7057, 0.254, 0.6492, 0.133, 0.6492, 0.133, 0.7057, 0.7057, 0.3911, 0.6492, 0.3911, 0.6492, 0.5121, 0.7057, 0.5121, 0.7702, 0.3266, 0.7137, 0.3266, 0.7137, 0.3831, 0.7702, 0.3831, 0.125, 0.7057, 0.125, 0.6492, 0.004016, 0.6492, 0.004016, 0.7057, 0.9637, 0.4476, 0.9637, 0.3911, 0.9395, 0.3911, 0.9395, 0.4476, 0.6411, 0.6411, 0.6411, 0.5847, 0.5201, 0.5847, 0.5201, 0.6411, 0.7702, 0.4556, 0.7137, 0.4556, 0.7137, 0.5121, 0.7702, 0.5121, 0.7057, 0.2621, 0.6492, 0.2621, 0.6492, 0.3831, 0.7057, 0.3831, 0.2621, 0.9637, 0.3186, 0.9637, 0.3186, 0.9395, 0.2621, 0.9395, 0.7702, 0.5201, 0.7137, 0.5201, 0.7137, 0.5766, 0.7702, 0.5766, 0.7702, 0.5847, 0.7137, 0.5847, 0.7137, 0.6411, 0.7702, 0.6411, 0.7057, 0.133, 0.6492, 0.133, 0.6492, 0.254, 0.7057, 0.254, 0.254, 0.9637, 0.254, 0.9395, 0.1976, 0.9395, 0.1976, 0.9637, 0.6411, 0.746, 0.5847, 0.746, 0.5847, 0.8024, 0.6411, 0.8024, 0.7057, 0.746, 0.6492, 0.746, 0.6492, 0.8024, 0.7057, 0.8024, 0.7057, 0.004016, 0.6492, 0.004016, 0.6492, 0.125, 0.7057, 0.125, 0.0605, 0.7782, 0.004016, 0.7782, 0.004016, 0.8347, 0.0605, 0.8347, 0.6411, 0.5766, 0.6411, 0.5201, 0.5201, 0.5201, 0.5201, 0.5766, 0.6411, 0.3911, 0.5847, 0.3911, 0.5847, 0.5121, 0.6411, 0.5121, 0.5121, 0.6411, 0.5121, 0.5847, 0.3911, 0.5847, 0.3911, 0.6411, 0.9315, 0.7137, 0.9072, 0.7137, 0.9072, 0.7702, 0.9315, 0.7702, 0.254, 0.7782, 0.1976, 0.7782, 0.1976, 0.8347, 0.254, 0.8347, 0.3831, 0.6411, 0.3831, 0.5847, 0.2621, 0.5847, 0.2621, 0.6411, 0.3186, 0.7782, 0.2621, 0.7782, 0.2621, 0.8347, 0.3186, 0.8347, 0.8347, 0.2621, 0.7782, 0.2621, 0.7782, 0.3186, 0.8347, 0.3186, 0.9315, 0.4556, 0.9072, 0.4556, 0.9072, 0.5121, 0.9315, 0.5121, 0.8347, 0.3266, 0.7782, 0.3266, 0.7782, 0.3831, 0.8347, 0.3831, 0.8347, 0.3911, 0.7782, 0.3911, 0.7782, 0.4476, 0.8347, 0.4476])
_uv.active_render = True
me_blue.materials.append(mat_blue)
me_blue.use_remesh_preserve_volume = False
me_blue.use_remesh_preserve_attributes = False
me_blue.use_mirror_vertex_groups = False
me_blue.update()
me_yellow = bpy.data.meshes.new('Yellow')
me_yellow.from_pydata([(-17.6, 9.644, 3.36), (-18.34, -0.7653, 3.36), (-21.95, 9.951, 3.36), (-22.69, -0.4582, 3.36), (-12.34, -16.57, -2.555), (6.265, -16.57, 4.502), (-12.34, -13.32, -2.556), (6.266, -13.32, 4.501), (-11.19, -16.57, -5.594), (7.417, -16.57, 1.463), (-11.19, -13.32, -5.594), (7.419, -13.32, 1.462), (3.243, 13.67, 1.79), (3.243, 16.92, 1.79), (6.493, 13.67, 1.79), (6.493, 16.92, 1.79), (-14.84, -2.679, -8.146), (-14.84, -2.679, 11.76), (-14.84, -5.929, -8.146), (-14.84, -5.929, 11.76), (-18.09, -2.679, -8.146), (-18.09, -2.679, 11.76), (-18.09, -5.929, -8.146), (-18.09, -5.929, 11.76), (18.14, 14.59, 3.395), (18.14, 7.788, 3.395), (14.74, 7.788, 3.395), (14.74, 7.788, -0.8982), (18.14, 7.788, -0.8982), (11.34, 3.535, -0.8982), (14.74, 11.19, 5.286), (18.14, 7.788, 7.689), (11.34, 11.19, 5.289), (18.14, 14.59, 7.689), (11.34, 11.19, 3.396), (4.091, 7.788, -0.8982), (11.34, 7.788, 3.395), (14.74, 7.788, 7.689), (14.74, 11.19, 3.394), (18.14, 4.578, 7.689), (14.74, 4.578, 7.689), (18.14, 4.578, 9.333), (14.74, 4.578, 9.333), (21.24, 14.59, 7.689), (21.24, 14.59, 3.395), (18.14, 1.88, 3.395), (18.14, 1.88, -0.8982), (20.67, 1.88, 3.395), (20.67, 1.88, -0.8982), (-10.3, -12.45, -10.19), (-10.3, -12.45, 4.242), (-10.3, -9.204, -10.19), (-10.3, -9.204, 4.242), (-7.05, -12.45, -10.19), (-7.05, -12.45, 4.242), (-7.05, -9.204, -10.19), (-7.05, -9.204, 4.242)], [], [(17, 19, 18, 16), (31, 37, 26, 25), (3, 1, 0, 2), (4, 5, 7, 6), (30, 32, 34, 38), (13, 12, 14, 15), (54, 50, 49, 53), (11, 9, 8, 10), (24, 44, 43, 33), (46, 48, 47, 45), (23, 21, 20, 22), (52, 56, 55, 51), (25, 26, 27, 28), (36, 35, 29), (39, 41, 42, 40)])
me_yellow.polygons.foreach_set('use_smooth', [True] * 15)
_k = set([(0, 1), (0, 2), (1, 3), (2, 3), (4, 5), (5, 7), (6, 7), (8, 9), (9, 11), (10, 11), (12, 13), (12, 14), (13, 15), (14, 15), (16, 17), (17, 19), (18, 19), (20, 21), (21, 23), (22, 23), (24, 33), (24, 44), (25, 28), (25, 31), (26, 27), (29, 36), (30, 32), (31, 37), (32, 34), (33, 43), (34, 38), (35, 36), (39, 40), (39, 41), (40, 42), (41, 42), (43, 44), (45, 46), (45, 47), (47, 48), (49, 50), (50, 54), (51, 52), (52, 56), (53, 54), (55, 56)])
me_yellow.attributes.new('sharp_edge', 'BOOLEAN', 'EDGE').data.foreach_set('value', [ (min(e.vertices), max(e.vertices)) in _k for e in me_yellow.edges])
_uv = me_yellow.uv_layers.new(name='Diffuse')
_uv.uv.foreach_set('vector', [0.3268, 0.9999, 0.1635, 0.9999, 0.1635, 8.1e-05, 0.3268, 8.1e-05, 0.3643, 0.9193, 0.000185, 0.9193, 0.000185, 0.4597, 0.3643, 0.4597, 6.5e-05, 0.4181, 6.5e-05, 6.5e-05, 0.9999, 6.5e-05, 0.9999, 0.4181, 4e-05, 4.1e-05, 1.0, 4e-05, 1.0, 0.1633, 4.1e-05, 0.1633, 0.9996, 0.6628, 0.6355, 0.6628, 0.6357, 0.4601, 0.9998, 0.4603, 0.875, 0.5, 0.875, 0.75, 0.625, 0.75, 0.625, 0.5, 0.4506, 0.9999, 0.2255, 0.9999, 0.2255, 9.5e-05, 0.4506, 9.5e-05, 1.0, 4e-05, 1.0, 0.1633, 4e-05, 0.1633, 4e-05, 4.1e-05, 0.3647, 0.000185, 0.6969, 0.000185, 0.6969, 0.4597, 0.3647, 0.4597, 0.3647, 0.4601, 0.6352, 0.4601, 0.6352, 0.9197, 0.3647, 0.9197, 0.1634, 0.9999, 8.1e-05, 0.9999, 8.1e-05, 8.1e-05, 0.1633, 8.1e-05, 0.2253, 0.9999, 9.5e-05, 0.9999, 9.5e-05, 9.5e-05, 0.2253, 9.5e-05, 0.3643, 0.4597, 0.000185, 0.4597, 0.000185, 0.000185, 0.3643, 0.000185, 0.9185, 0.7072, 0.08145, 0.382, 0.9185, 0.06273, 0.9996, 0.6631, 0.9996, 0.8391, 0.6355, 0.8391, 0.6355, 0.6631])
_uv = me_yellow.uv_layers.new(name='Lightmap')
_uv.uv.foreach_set('vector', [0.7702, 0.133, 0.7137, 0.133, 0.7137, 0.254, 0.7702, 0.254, 0.4476, 0.6492, 0.3911, 0.6492, 0.3911, 0.7057, 0.4476, 0.7057, 0.254, 0.4476, 0.254, 0.3911, 0.133, 0.3911, 0.133, 0.4476, 0.4476, 0.254, 0.4476, 0.133, 0.3911, 0.133, 0.3911, 0.254, 0.9072, 0.9637, 0.9637, 0.9637, 0.9637, 0.9395, 0.9072, 0.9395, 0.7057, 0.6492, 0.6492, 0.6492, 0.6492, 0.7057, 0.7057, 0.7057, 0.3186, 0.133, 0.2621, 0.133, 0.2621, 0.254, 0.3186, 0.254, 0.254, 0.3186, 0.254, 0.2621, 0.133, 0.2621, 0.133, 0.3186, 0.7702, 0.2621, 0.7137, 0.2621, 0.7137, 0.3186, 0.7702, 0.3186, 0.9637, 0.6492, 0.9395, 0.6492, 0.9395, 0.7057, 0.9637, 0.7057, 0.3831, 0.3186, 0.3831, 0.2621, 0.2621, 0.2621, 0.2621, 0.3186, 0.3831, 0.133, 0.3266, 0.133, 0.3266, 0.254, 0.3831, 0.254, 0.3186, 0.7137, 0.2621, 0.7137, 0.2621, 0.7702, 0.3186, 0.7702, 0.121, 0.004016, 0.004016, 0.121, 0.004016, 0.004016, 0.6411, 0.9637, 0.6411, 0.9395, 0.5847, 0.9395, 0.5847, 0.9637])
_uv.active_render = True
me_yellow.materials.append(mat_yellow)
me_yellow.use_remesh_preserve_volume = False
me_yellow.use_remesh_preserve_attributes = False
me_yellow.use_mirror_vertex_groups = False
me_yellow.update()
me_red = bpy.data.meshes.new('Red')
me_red.from_pydata([(16.76, -10.75, 7.744), (16.88, -10.43, 8.117), (16.65, -11.35, 8.295), (16.77, -11.03, 8.668), (19.99, -11.87, 7.739), (20.1, -11.55, 8.112), (19.88, -12.47, 8.29), (19.99, -12.15, 8.663), (4.86, -22.52, 3.36), (-5.575, -22.6, 3.36), (4.826, -18.16, 3.36), (-5.609, -18.24, 3.36), (14.34, -16.89, -8.146), (14.34, -16.89, 11.76), (14.35, -13.64, -8.146), (14.35, -13.64, 11.76), (17.59, -16.89, -8.146), (17.59, -16.89, 11.76), (17.6, -13.64, -8.146), (17.6, -13.64, 11.76), (19.88, -12.03, 7.674), (19.88, -12.03, 8.324), (16.81, -10.98, 7.674), (16.81, -10.98, 8.324), (24.22, 0.6768, 7.674), (24.22, 0.6768, 8.324), (21.14, 1.727, 7.674), (21.14, 1.727, 8.324), (-19.13, -11.52, 5.767), (-19.13, -8.269, 5.767), (-15.88, -11.52, 5.767), (-15.88, -8.269, 5.767), (-12.48, -2.679, 11.58), (-12.48, -5.929, 11.58), (-14.83, -2.679, 9.342), (-14.83, -5.929, 9.342), (18.24, -3.924, 1.989), (18.24, 0.06676, 1.989), (18.24, 0.06677, -1.918), (18.24, -3.924, -1.918), (18.24, -3.924, 4.45), (18.24, 0.06676, 4.45), (0.7582, 18.77, -0.5728), (0.7582, 18.77, 4.932), (0.7582, 22.02, -0.5728), (0.7582, 22.02, 4.932), (4.008, 18.77, -0.5728), (4.008, 18.77, 4.932), (4.008, 22.02, -0.5728), (4.008, 22.02, 4.932), (-11.73, 10.09, 5.133), (-11.73, 10.09, 5.783), (-13.84, 12.55, 5.133), (-13.84, 12.55, 5.783), (-1.536, 18.82, 5.133), (-1.536, 18.82, 5.783), (-3.652, 21.29, 5.133), (-3.652, 21.29, 5.783), (18.14, 14.59, 3.395), (18.14, 11.19, 7.689), (11.34, 14.59, -0.8982), (18.14, 11.19, -0.8982), (18.14, 11.19, 3.395), (14.74, 14.59, 3.395), (18.14, 14.59, -0.8982), (14.74, 14.59, -0.8982), (11.34, 11.19, -0.8982), (11.34, 11.19, 3.396), (11.34, 14.59, 3.395), (4.091, 11.19, -0.8982), (14.74, 11.19, 7.689), (20.67, 11.19, 3.395), (20.67, 11.19, -0.8982), (11.34, 17.18, 3.395), (14.74, 17.18, 7.689), (14.74, 17.18, 3.395), (11.34, 17.18, 7.689), (18.14, 17.18, 3.395), (18.14, 17.18, 7.689), (14.74, 11.19, 9.333), (18.14, 11.19, 9.333), (21.24, 17.18, 7.689), (21.24, 17.18, 3.395), (-13.07, -0.3067, 1.626), (-13.07, 2.943, 1.626), (-9.823, -0.3067, 1.626), (-9.823, 2.943, 1.626), (-15.56, 4.785, -0.7368), (-15.56, 4.785, 4.768), (-15.56, 8.035, -0.7368), (-15.56, 8.035, 4.768), (-12.31, 4.785, -0.7368), (-12.31, 4.785, 4.768), (-12.31, 8.035, -0.7368), (-12.31, 8.035, 4.768), (-5.545, -11.16, -0.5025), (-5.545, -11.16, 2.747), (-5.545, -7.909, -0.5025), (-5.545, -7.909, 2.747)], [], [(19, 17, 16, 18), (33, 32, 34, 35), (0, 2, 3, 1), (25, 21, 20, 24), (94, 92, 91, 93), (70, 79, 80, 59), (69, 67, 66), (74, 78, 77, 75), (38, 37, 36, 39), (6, 4, 5, 7), (37, 41, 40, 36), (96, 98, 97, 95), (62, 71, 72, 61), (56, 54, 50, 52), (53, 51, 55, 57), (88, 90, 89, 87), (84, 83, 85, 86), (63, 58, 64, 65), (68, 63, 65, 60), (76, 74, 75, 73), (13, 15, 14, 12), (9, 8, 10, 11), (23, 27, 26, 22), (45, 49, 48, 44), (78, 81, 82, 77), (29, 28, 30, 31), (47, 43, 42, 46)])
me_red.polygons.foreach_set('use_smooth', [True] * 27)
_k = set([(0, 1), (0, 2), (1, 3), (2, 3), (4, 5), (4, 6), (5, 7), (6, 7), (8, 9), (8, 10), (9, 11), (10, 11), (12, 13), (13, 15), (14, 15), (16, 17), (17, 19), (18, 19), (20, 21), (20, 24), (21, 25), (22, 23), (22, 26), (23, 27), (24, 25), (26, 27), (28, 29), (28, 30), (29, 31), (30, 31), (32, 33), (32, 34), (33, 35), (34, 35), (36, 39), (36, 40), (37, 38), (37, 41), (40, 41), (42, 43), (43, 47), (44, 45), (45, 49), (46, 47), (48, 49), (50, 52), (50, 54), (51, 53), (51, 55), (52, 56), (53, 57), (54, 56), (55, 57), (58, 63), (58, 64), (59, 70), (59, 80), (60, 68), (61, 62), (62, 71), (63, 68), (66, 67), (67, 69), (70, 79), (71, 72), (73, 75), (73, 76), (74, 76), (74, 78), (75, 77), (77, 82), (78, 81), (79, 80), (81, 82), (83, 84), (83, 85), (84, 86), (85, 86), (87, 88), (88, 90), (89, 90), (91, 92), (92, 94), (93, 94), (95, 96), (96, 98), (97, 98)])
me_red.attributes.new('sharp_edge', 'BOOLEAN', 'EDGE').data.foreach_set('value', [ (min(e.vertices), max(e.vertices)) in _k for e in me_red.edges])
_uv = me_red.uv_layers.new(name='Diffuse')
_uv.uv.foreach_set('vector', [0.3268, 0.9999, 0.1635, 0.9999, 0.1635, 8.1e-05, 0.3268, 8.1e-05, 0.875, 0.5, 0.875, 0.75, 0.625, 0.75, 0.625, 0.5, 0.3792, 0.3794, 0.3792, 0.9999, 9.8e-05, 0.9999, 9.7e-05, 0.3794, 1.0, 0.09698, 4.4e-05, 0.09698, 4.4e-05, 0.04856, 1.0, 0.04856, 0.4999, 0.8465, 0.00013, 0.8465, 0.00013, 0.00013, 0.4999, 0.00013, 0.7631, 0.9195, 0.615, 0.9195, 0.615, 0.6132, 0.7631, 0.6132, 0.2228, 0.4607, 0.7772, 0.132, 0.7772, 0.4607, 0.3868, 0.3065, 0.3868, 0.6129, 0.000158, 0.6129, 0.000158, 0.3065, 0.6266, 7.9e-05, 0.6266, 0.6135, 7.9e-05, 0.6135, 7.9e-05, 7.9e-05, 9.7e-05, 9.7e-05, 0.6206, 9.7e-05, 0.6206, 0.3792, 9.7e-05, 0.3792, 0.6266, 0.6135, 0.6266, 0.9999, 7.9e-05, 0.9999, 7.9e-05, 0.6135, 0.625, 0.0, 0.625, 0.25, 0.375, 0.25, 0.375, 0.0, 0.6147, 0.9998, 0.3871, 0.9998, 0.3871, 0.6132, 0.6147, 0.6132, 1.0, 4.9e-05, 1.0, 0.2422, 4.9e-05, 0.2422, 4.9e-05, 4.9e-05, 4.9e-05, 0.2422, 4.9e-05, 4.9e-05, 1.0, 4.9e-05, 1.0, 0.2422, 0.9999, 0.8465, 0.5001, 0.8465, 0.5001, 0.00013, 0.9999, 0.00013, 0.875, 0.5, 0.875, 0.75, 0.625, 0.75, 0.625, 0.5, 0.3871, 0.3065, 0.3871, 0.000158, 0.7738, 0.000159, 0.7738, 0.3065, 0.3871, 0.6129, 0.3871, 0.3065, 0.7738, 0.3065, 0.7738, 0.6129, 0.3868, 0.000158, 0.3868, 0.3065, 0.000158, 0.3065, 0.000158, 0.000158, 0.1633, 0.9999, 8.1e-05, 0.9999, 8.1e-05, 8.1e-05, 0.1633, 8.1e-05, 6.5e-05, 6.5e-05, 0.9999, 6.5e-05, 0.9999, 0.4181, 6.5e-05, 0.4181, 4.4e-05, 4.6e-05, 1.0, 4.4e-05, 1.0, 0.04847, 4.4e-05, 0.04847, 0.9999, 0.8465, 0.5001, 0.8465, 0.5001, 0.00013, 0.9999, 0.00013, 0.3868, 0.6129, 0.3868, 0.8924, 0.000158, 0.8924, 0.000158, 0.6129, 0.875, 0.5, 0.875, 0.75, 0.625, 0.75, 0.625, 0.5, 0.4999, 0.8465, 0.00013, 0.8465, 0.00013, 0.00013, 0.4999, 0.00013])
_uv = me_red.uv_layers.new(name='Lightmap')
_uv.uv.foreach_set('vector', [0.4476, 0.004016, 0.3911, 0.004016, 0.3911, 0.125, 0.4476, 0.125, 0.3831, 0.7137, 0.3266, 0.7137, 0.3266, 0.7702, 0.3831, 0.7702, 0.996, 0.2621, 0.9718, 0.2621, 0.9718, 0.2863, 0.996, 0.2863, 0.5847, 0.7379, 0.7057, 0.7379, 0.7057, 0.7137, 0.5847, 0.7137, 0.8347, 0.004016, 0.7782, 0.004016, 0.7782, 0.0605, 0.8347, 0.0605, 0.9315, 0.7782, 0.9072, 0.7782, 0.9072, 0.8347, 0.9315, 0.8347, 0.8992, 0.7177, 0.8467, 0.7702, 0.8992, 0.7702, 0.8347, 0.1976, 0.7782, 0.1976, 0.7782, 0.254, 0.8347, 0.254, 0.8347, 0.5201, 0.7782, 0.5201, 0.7782, 0.5766, 0.8347, 0.5766, 0.996, 0.1653, 0.9718, 0.1653, 0.9718, 0.1895, 0.996, 0.1895, 0.1895, 0.9315, 0.1895, 0.9072, 0.133, 0.9072, 0.133, 0.9315, 0.4476, 0.8427, 0.3911, 0.8427, 0.3911, 0.8992, 0.4476, 0.8992, 0.9315, 0.06853, 0.9072, 0.06853, 0.9072, 0.125, 0.9315, 0.125, 0.3831, 0.5121, 0.3831, 0.4556, 0.2621, 0.4556, 0.2621, 0.5121, 0.5766, 0.004016, 0.5201, 0.004016, 0.5201, 0.125, 0.5766, 0.125, 0.7057, 0.8427, 0.6492, 0.8427, 0.6492, 0.8992, 0.7057, 0.8992, 0.8992, 0.2621, 0.8427, 0.2621, 0.8427, 0.3186, 0.8992, 0.3186, 0.125, 0.8427, 0.06853, 0.8427, 0.06853, 0.8992, 0.125, 0.8992, 0.0605, 0.8427, 0.004016, 0.8427, 0.004016, 0.8992, 0.0605, 0.8992, 0.8347, 0.7782, 0.7782, 0.7782, 0.7782, 0.8347, 0.8347, 0.8347, 0.5121, 0.5766, 0.5121, 0.5201, 0.3911, 0.5201, 0.3911, 0.5766, 0.5766, 0.5121, 0.5766, 0.3911, 0.5201, 0.3911, 0.5201, 0.5121, 0.5847, 0.8347, 0.7057, 0.8347, 0.7057, 0.8105, 0.5847, 0.8105, 0.7702, 0.7782, 0.7137, 0.7782, 0.7137, 0.8347, 0.7702, 0.8347, 0.8347, 0.6492, 0.7782, 0.6492, 0.7782, 0.7057, 0.8347, 0.7057, 0.5121, 0.7782, 0.4556, 0.7782, 0.4556, 0.8347, 0.5121, 0.8347, 0.4476, 0.7782, 0.3911, 0.7782, 0.3911, 0.8347, 0.4476, 0.8347])
_uv.active_render = True
me_red.materials.append(mat_red)
me_red.use_remesh_preserve_volume = False
me_red.use_remesh_preserve_attributes = False
me_red.use_mirror_vertex_groups = False
me_red.update()
me_orange = bpy.data.meshes.new('Orange')
me_orange.from_pydata([(-17.6, 9.644, -2.848), (-17.6, 9.644, 3.36), (-18.34, -0.7653, -2.848), (-18.34, -0.7653, 3.36), (-21.95, 9.951, -2.848), (-21.95, 9.951, 3.36), (-22.69, -0.4582, -2.848), (-22.69, -0.4582, 3.36), (-7.773, -2.366, 4.574), (-7.773, -5.616, 4.574), (-8.967, -2.366, 1.551), (-8.967, -5.616, 1.551), (14.34, -16.89, 11.76), (14.35, -13.64, 11.76), (17.59, -16.89, 11.76), (17.6, -13.64, 11.76), (-1.74, -16.88, -2.847), (11.96, -16.89, 11.59), (-1.738, -13.63, -2.847), (11.96, -13.64, 11.59), (0.6176, -16.88, -5.085), (14.32, -16.89, 9.352), (0.6194, -13.63, -5.085), (14.32, -13.64, 9.352), (-14.75, -12.97, -9.652), (-14.75, -12.97, 4.779), (-14.75, -9.725, -9.652), (-14.75, -9.725, 4.779), (-11.5, -12.97, -9.652), (-11.5, -12.97, 4.779), (-11.5, -9.725, -9.652), (-11.5, -9.725, 4.779), (18.14, 14.59, 3.395), (18.14, 7.788, 7.689), (14.74, 14.59, 3.395), (11.34, 11.19, 3.396), (11.34, 14.59, 3.395), (4.091, 7.788, -0.8982), (4.091, 11.19, -0.8982), (11.34, 7.788, 3.395), (14.74, 7.788, 7.689), (11.34, 17.18, 3.395), (14.74, 17.18, 3.395), (18.14, 17.18, 3.395), (18.14, 4.578, 7.689), (14.74, 4.578, 7.689), (21.24, 14.59, 3.395), (21.24, 17.18, 3.395), (-11.73, 3.237, 3.066), (-11.73, 6.487, 3.066), (-8.479, 3.237, 3.066), (-8.479, 6.487, 3.066), (3.624, -11.16, -0.5025), (-2.295, -11.16, 2.747), (3.624, -7.909, -0.5025), (-2.295, -7.909, 2.747)], [], [(31, 29, 28, 30), (19, 23, 22, 18), (49, 48, 50, 51), (36, 41, 42, 34), (43, 47, 46, 32), (34, 42, 43, 32), (55, 53, 52, 54), (11, 9, 8, 10), (39, 35, 38, 37), (25, 27, 26, 24), (5, 1, 0, 4), (21, 17, 16, 20), (33, 44, 45, 40), (13, 12, 14, 15), (3, 7, 6, 2)])
me_orange.polygons.foreach_set('use_smooth', [True] * 15)
_k = set([(0, 1), (1, 5), (2, 3), (3, 7), (4, 5), (6, 7), (8, 9), (8, 10), (9, 11), (10, 11), (12, 13), (12, 14), (13, 15), (14, 15), (16, 17), (17, 21), (18, 19), (19, 23), (20, 21), (22, 23), (24, 25), (25, 27), (26, 27), (28, 29), (29, 31), (30, 31), (32, 34), (32, 46), (33, 40), (33, 44), (34, 36), (35, 38), (35, 39), (36, 41), (37, 39), (40, 45), (41, 42), (42, 43), (43, 47), (44, 45), (46, 47), (48, 49), (48, 50), (49, 51), (50, 51), (52, 53), (53, 55), (54, 55)])
me_orange.attributes.new('sharp_edge', 'BOOLEAN', 'EDGE').data.foreach_set('value', [ (min(e.vertices), max(e.vertices)) in _k for e in me_orange.edges])
_uv = me_orange.uv_layers.new(name='Diffuse')
_uv.uv.foreach_set('vector', [0.4506, 0.9999, 0.2255, 0.9999, 0.2255, 9.5e-05, 0.4506, 9.5e-05, 0.3268, 0.9999, 0.1635, 0.9999, 0.1635, 8.1e-05, 0.3268, 8.1e-05, 0.875, 0.5, 0.875, 0.75, 0.625, 0.75, 0.625, 0.5, 8.5e-05, 0.2618, 8.5e-05, 8.5e-05, 0.3434, 8.5e-05, 0.3434, 0.2618, 0.6867, 8.5e-05, 0.9999, 8.5e-05, 0.9999, 0.2618, 0.6867, 0.2618, 0.3434, 0.2618, 0.3434, 8.5e-05, 0.6867, 8.5e-05, 0.6867, 0.2618, 6.9e-05, 0.4813, 6.9e-05, 6.9e-05, 0.9999, 6.9e-05, 0.9999, 0.4813, 0.625, 0.5, 0.875, 0.5, 0.875, 0.75, 0.625, 0.75, 0.8692, 0.05288, 0.8692, 0.3511, 0.1308, 0.3511, 0.1308, 0.05288, 0.2253, 0.9999, 9.5e-05, 0.9999, 9.5e-05, 9.5e-05, 0.2253, 9.5e-05, 0.5872, 0.5874, 0.5872, 0.9999, 9.8e-05, 0.9999, 9.8e-05, 0.5874, 0.1634, 0.9999, 8.1e-05, 0.9999, 8.1e-05, 8.1e-05, 0.1633, 8.1e-05, 8.5e-05, 0.262, 0.3241, 0.262, 0.3241, 0.6053, 8.5e-05, 0.6053, 0.875, 0.5, 0.875, 0.75, 0.625, 0.75, 0.625, 0.5, 0.4126, 0.5872, 9.8e-05, 0.5872, 9.8e-05, 9.8e-05, 0.4126, 9.8e-05])
_uv = me_orange.uv_layers.new(name='Lightmap')
_uv.uv.foreach_set('vector', [0.254, 0.6411, 0.254, 0.5847, 0.133, 0.5847, 0.133, 0.6411, 0.6411, 0.2621, 0.5847, 0.2621, 0.5847, 0.3831, 0.6411, 0.3831, 0.8347, 0.4556, 0.7782, 0.4556, 0.7782, 0.5121, 0.8347, 0.5121, 0.5766, 0.9315, 0.5766, 0.9072, 0.5201, 0.9072, 0.5201, 0.9315, 0.9315, 0.3186, 0.9315, 0.2621, 0.9072, 0.2621, 0.9072, 0.3186, 0.3186, 0.9315, 0.3186, 0.9072, 0.2621, 0.9072, 0.2621, 0.9315, 0.6411, 0.133, 0.5847, 0.133, 0.5847, 0.254, 0.6411, 0.254, 0.8347, 0.7137, 0.7782, 0.7137, 0.7782, 0.7702, 0.8347, 0.7702, 0.125, 0.6411, 0.125, 0.5847, 0.004016, 0.5847, 0.004016, 0.6411, 0.6411, 0.004016, 0.5847, 0.004016, 0.5847, 0.125, 0.6411, 0.125, 0.3831, 0.5766, 0.3831, 0.5201, 0.2621, 0.5201, 0.2621, 0.5766, 0.5766, 0.2621, 0.5201, 0.2621, 0.5201, 0.3831, 0.5766, 0.3831, 0.8992, 0.004016, 0.8427, 0.004016, 0.8427, 0.0605, 0.8992, 0.0605, 0.8992, 0.06853, 0.8427, 0.06853, 0.8427, 0.125, 0.8992, 0.125, 0.254, 0.5766, 0.254, 0.5201, 0.133, 0.5201, 0.133, 0.5766])
_uv.active_render = True
me_orange.materials.append(mat_orange)
me_orange.use_remesh_preserve_volume = False
me_orange.use_remesh_preserve_attributes = False
me_orange.use_mirror_vertex_groups = False
me_orange.update()
me_black = bpy.data.meshes.new('Black')
me_black.from_pydata([(16.76, -10.75, 7.744), (16.88, -10.43, 8.117), (16.65, -11.35, 8.295), (16.77, -11.03, 8.668), (19.99, -11.87, 7.739), (20.1, -11.55, 8.112), (19.88, -12.47, 8.29), (19.99, -12.15, 8.663), (4.86, -22.52, -2.848), (4.86, -22.52, 3.36), (-5.575, -22.6, -2.848), (-5.575, -22.6, 3.36), (4.826, -18.16, -2.848), (4.826, -18.16, 3.36), (-5.609, -18.24, -2.848), (-5.609, -18.24, 3.36), (6.265, -16.57, 4.502), (6.266, -13.32, 4.501), (7.417, -16.57, 1.463), (7.419, -13.32, 1.462), (19.88, -12.03, 7.674), (19.88, -12.03, 8.324), (16.81, -10.98, 7.674), (16.81, -10.98, 8.324), (24.22, 0.6768, 7.674), (24.22, 0.6768, 8.324), (21.14, 1.727, 7.674), (21.14, 1.727, 8.324), (-19.13, -11.52, -8.663), (-19.13, -11.52, 5.767), (-19.13, -8.269, -8.663), (-19.13, -8.269, 5.767), (-15.88, -11.52, -8.663), (-15.88, -11.52, 5.767), (-15.88, -8.269, -8.663), (-15.88, -8.269, 5.767), (1.248, -2.679, -2.83), (-12.48, -2.679, 11.58), (1.248, -5.929, -2.83), (-12.48, -5.929, 11.58), (-1.105, -2.679, -5.071), (-14.83, -2.679, 9.342), (-1.105, -5.929, -5.071), (-14.83, -5.929, 9.342), (15.22, -3.924, -0.006495), (15.22, 0.06677, -0.006492), (15.61, -3.924, 0.03184), (15.61, 0.06676, 0.03185), (15.99, -3.924, 0.1454), (15.99, 0.06676, 0.1454), (16.33, -3.924, 0.3298), (16.33, 0.06676, 0.3298), (16.63, -3.924, 0.5779), (16.63, 0.06676, 0.5779), (16.88, -3.924, 0.8803), (16.88, 0.06676, 0.8803), (17.07, -3.924, 1.225), (17.07, 0.06676, 1.225), (17.18, -3.924, 1.6), (17.18, 0.06676, 1.6), (17.22, -3.924, 1.989), (17.22, 0.06676, 1.989), (17.22, -3.924, 4.45), (17.22, 0.06676, 4.45), (4.587, 17.22, -0.0201), (4.587, 17.22, 3.23), (4.587, 20.47, -0.0201), (4.587, 20.47, 3.23), (7.837, 17.22, -0.0201), (7.837, 17.22, 3.23), (7.837, 20.47, -0.0201), (7.837, 20.47, 3.23), (0.7582, 18.77, -0.5728), (0.7582, 18.77, 4.932), (0.7582, 22.02, -0.5728), (0.7582, 22.02, 4.932), (4.008, 18.77, -0.5728), (4.008, 18.77, 4.932), (4.008, 22.02, -0.5728), (4.008, 22.02, 4.932), (-11.73, 10.09, 5.133), (-11.73, 10.09, 5.783), (-13.84, 12.55, 5.133), (-13.84, 12.55, 5.783), (-1.536, 18.82, 5.133), (-1.536, 18.82, 5.783), (-3.652, 21.29, 5.133), (-3.652, 21.29, 5.783), (18.14, 7.788, 3.395), (18.14, 11.19, 7.689), (14.74, 7.788, 3.395), (11.34, 14.59, 7.689), (18.14, 14.59, 7.689), (18.14, 11.19, 3.395), (11.34, 11.19, 3.396), (11.34, 7.788, 3.395), (14.74, 14.59, 7.689), (14.74, 11.19, 7.689), (14.74, 11.19, 3.394), (20.67, 11.19, 3.395), (20.67, 7.788, 3.395), (14.74, 17.18, 7.689), (11.34, 17.18, 7.689), (18.14, 17.18, 7.689), (14.74, 11.19, 9.333), (18.14, 11.19, 9.333), (14.74, 7.788, 9.333), (18.14, 7.788, 9.333), (18.14, 4.578, 9.333), (14.74, 4.578, 9.333), (21.24, 14.59, 7.689), (21.24, 17.18, 7.689), (18.14, 1.88, 3.395), (20.67, 1.88, 3.395), (-10.3, -12.45, 4.242), (-10.3, -9.204, 4.242), (-7.05, -12.45, 4.242), (-7.05, -9.204, 4.242), (-13.07, -0.3067, -1.624), (-13.07, -0.3067, 1.626), (-13.07, 2.943, -1.624), (-13.07, 2.943, 1.626), (-9.823, -0.3067, -1.624), (-9.823, -0.3067, 1.626), (-9.823, 2.943, -1.624), (-9.823, 2.943, 1.626), (-11.73, 3.237, -0.1841), (-11.73, 3.237, 3.066), (-11.73, 6.487, -0.1841), (-11.73, 6.487, 3.066), (-8.479, 3.237, -0.1841), (-8.479, 3.237, 3.066), (-8.479, 6.487, -0.1841), (-8.479, 6.487, 3.066), (-15.56, 4.785, 4.768), (-15.56, 8.035, 4.768), (-12.31, 4.785, 4.768), (-12.31, 8.035, 4.768)], [], [(83, 87, 86, 82), (17, 16, 18, 19), (106, 109, 108, 107), (15, 13, 12, 14), (125, 123, 122, 124), (6, 7, 3, 2), (115, 114, 116, 117), (96, 97, 89, 92), (58, 59, 57, 56), (46, 47, 45, 44), (85, 81, 80, 84), (119, 121, 120, 118), (48, 49, 47, 46), (104, 106, 107, 105), (73, 75, 74, 72), (50, 51, 49, 48), (88, 112, 113, 100), (69, 65, 64, 68), (56, 57, 55, 54), (92, 110, 111, 103), (60, 61, 59, 58), (52, 53, 51, 50), (92, 103, 101, 96), (21, 23, 22, 20), (52, 54, 55, 53), (79, 77, 76, 78), (39, 43, 42, 38), (35, 33, 32, 34), (27, 25, 24, 26), (67, 71, 70, 66), (98, 94, 95, 90), (96, 101, 102, 91), (41, 37, 36, 40), (29, 31, 30, 28), (135, 134, 136, 137), (131, 127, 126, 130), (88, 100, 99, 93), (129, 133, 132, 128), (60, 62, 63, 61), (9, 11, 10, 8), (4, 0, 1, 5)])
me_black.polygons.foreach_set('use_smooth', [True] * 41)
_k = set([(0, 1), (0, 4), (1, 5), (2, 3), (2, 6), (3, 7), (4, 5), (6, 7), (8, 9), (9, 11), (10, 11), (12, 13), (13, 15), (14, 15), (16, 17), (16, 18), (17, 19), (18, 19), (20, 21), (20, 22), (21, 23), (22, 23), (24, 25), (24, 26), (25, 27), (26, 27), (28, 29), (29, 31), (30, 31), (32, 33), (33, 35), (34, 35), (36, 37), (37, 41), (38, 39), (39, 43), (40, 41), (42, 43), (44, 46), (45, 47), (46, 47), (46, 48), (47, 49), (48, 49), (48, 50), (49, 51), (50, 51), (50, 52), (51, 53), (52, 53), (52, 54), (53, 55), (54, 55), (54, 56), (55, 57), (56, 57), (56, 58), (57, 59), (58, 59), (58, 60), (59, 61), (60, 61), (60, 62), (61, 63), (62, 63), (64, 65), (65, 69), (66, 67), (67, 71), (68, 69), (70, 71), (72, 73), (73, 75), (74, 75), (76, 77), (77, 79), (78, 79), (80, 81), (80, 84), (81, 85), (82, 83), (82, 86), (83, 87), (84, 85), (86, 87), (88, 93), (88, 112), (89, 92), (89, 97), (90, 95), (91, 96), (91, 102), (92, 110), (93, 99), (94, 95), (94, 98), (96, 97), (99, 100), (100, 113), (101, 102), (101, 103), (103, 111), (104, 105), (104, 106), (105, 107), (106, 109), (107, 108), (108, 109), (110, 111), (112, 113), (114, 115), (114, 116), (115, 117), (116, 117), (118, 119), (119, 121), (120, 121), (122, 123), (123, 125), (124, 125), (126, 127), (127, 131), (128, 129), (129, 133), (130, 131), (132, 133), (134, 135), (134, 136), (135, 137), (136, 137)])
me_black.attributes.new('sharp_edge', 'BOOLEAN', 'EDGE').data.foreach_set('value', [ (min(e.vertices), max(e.vertices)) in _k for e in me_black.edges])
_uv = me_black.uv_layers.new(name='Diffuse')
_uv.uv.foreach_set('vector', [4.4e-05, 0.04856, 0.9999, 0.04856, 0.9999, 0.09698, 4.4e-05, 0.09698, 0.875, 0.5, 0.875, 0.75, 0.625, 0.75, 0.625, 0.5, 0.7324, 0.7242, 0.7324, 0.4718, 0.9998, 0.4718, 0.9998, 0.7242, 0.00013, 0.00013, 0.8402, 0.00013, 0.8402, 0.4999, 0.00013, 0.4999, 0.4999, 0.9999, 0.0001, 0.9999, 0.0001, 0.5001, 0.4999, 0.5001, 0.9992, 0.1479, 0.9999, 0.2955, 0.000754, 0.2955, 7.7e-05, 0.1479, 0.875, 0.5, 0.875, 0.75, 0.625, 0.75, 0.625, 0.5, 0.2676, 0.2676, 0.2676, 0.000163, 0.535, 0.000163, 0.535, 0.2676, 0.5102, 0.7138, 0.5102, 8.5e-05, 0.5802, 8.5e-05, 0.5802, 0.7138, 0.93, 0.7138, 0.93, 8.5e-05, 0.9999, 8.4e-05, 0.9999, 0.7138, 1.0, 0.04847, 4.4e-05, 0.04847, 4.4e-05, 4.6e-05, 1.0, 4.4e-05, 0.0001, 0.0001, 0.4999, 0.0001, 0.4999, 0.4999, 0.0001, 0.4999, 0.86, 0.7138, 0.86, 8.5e-05, 0.93, 8.5e-05, 0.93, 0.7138, 0.7324, 0.9916, 0.7324, 0.7242, 0.9998, 0.7242, 0.9998, 0.9916, 0.9999, 0.8465, 0.5001, 0.8465, 0.5001, 0.00013, 0.9999, 0.00013, 0.79, 0.7138, 0.79, 8.5e-05, 0.86, 8.5e-05, 0.86, 0.7138, 0.4647, 0.6705, 0.000163, 0.6705, 0.000163, 0.4718, 0.4647, 0.4718, 0.4999, 0.9999, 0.0001, 0.9999, 0.0001, 0.5001, 0.4999, 0.5001, 0.5802, 0.7138, 0.5802, 8.5e-05, 0.6501, 8.5e-05, 0.6501, 0.7138, 0.535, 0.2676, 0.779, 0.2676, 0.779, 0.4715, 0.535, 0.4715, 0.4403, 0.7138, 0.4403, 8.5e-05, 0.5102, 8.5e-05, 0.5102, 0.7138, 0.7201, 0.7138, 0.7201, 8.5e-05, 0.79, 8.5e-05, 0.79, 0.7138, 0.535, 0.2676, 0.535, 0.4715, 0.2676, 0.4715, 0.2676, 0.2676, 0.9999, 0.4002, 8.9e-05, 0.4002, 8.9e-05, 0.2002, 0.9999, 0.2002, 0.7201, 0.7138, 0.6501, 0.7138, 0.6501, 8.5e-05, 0.7201, 8.5e-05, 0.4999, 0.8465, 0.00013, 0.8465, 0.00013, 0.00013, 0.4999, 0.00013, 0.3268, 0.9999, 0.1635, 0.9999, 0.1635, 8.1e-05, 0.3268, 8.1e-05, 0.4506, 0.9999, 0.2255, 0.9999, 0.2255, 9.5e-05, 0.4506, 9.5e-05, 8.9e-05, 9e-05, 0.9999, 8.9e-05, 0.9999, 0.2001, 8.9e-05, 0.2001, 0.0001, 0.0001, 0.4999, 0.0001, 0.4999, 0.4999, 0.0001, 0.4999, 0.2676, 0.9382, 0.000163, 0.9382, 0.000169, 0.6708, 0.2676, 0.6708, 0.2676, 0.2676, 0.2676, 0.4715, 0.000163, 0.4715, 0.000163, 0.2676, 0.1633, 0.9999, 8.1e-05, 0.9999, 8.1e-05, 8.1e-05, 0.1633, 8.1e-05, 0.2253, 0.9999, 9.5e-05, 0.9999, 9.5e-05, 9.5e-05, 0.2253, 9.5e-05, 0.875, 0.5, 0.875, 0.75, 0.625, 0.75, 0.625, 0.5, 0.625, 0.75, 0.625, 1.0, 0.375, 1.0, 0.375, 0.75, 0.4647, 0.6705, 0.4647, 0.4718, 0.7321, 0.4718, 0.7321, 0.6705, 0.625, 0.25, 0.625, 0.5, 0.375, 0.5, 0.375, 0.25, 0.4403, 0.7138, 8.4e-05, 0.7138, 8.5e-05, 8.5e-05, 0.4403, 8.5e-05, 0.8402, 0.9999, 0.00013, 0.9999, 0.00013, 0.5001, 0.8402, 0.5001, 0.9992, 0.1477, 7.7e-05, 0.1477, 0.000754, 7.7e-05, 0.9999, 7.7e-05])
_uv = me_black.uv_layers.new(name='Lightmap')
_uv.uv.foreach_set('vector', [0.867, 0.254, 0.867, 0.133, 0.8427, 0.133, 0.8427, 0.254, 0.1895, 0.8427, 0.133, 0.8427, 0.133, 0.8992, 0.1895, 0.8992, 0.254, 0.8427, 0.1976, 0.8427, 0.1976, 0.8992, 0.254, 0.8992, 0.254, 0.133, 0.133, 0.133, 0.133, 0.254, 0.254, 0.254, 0.3186, 0.8427, 0.2621, 0.8427, 0.2621, 0.8992, 0.3186, 0.8992, 0.254, 0.9315, 0.254, 0.9072, 0.1976, 0.9072, 0.1976, 0.9315, 0.8992, 0.3266, 0.8427, 0.3266, 0.8427, 0.3831, 0.8992, 0.3831, 0.8992, 0.3911, 0.8427, 0.3911, 0.8427, 0.4476, 0.8992, 0.4476, 0.9315, 0.254, 0.9315, 0.1976, 0.9072, 0.1976, 0.9072, 0.254, 0.06853, 0.9315, 0.125, 0.9315, 0.125, 0.9072, 0.06853, 0.9072, 0.867, 0.5766, 0.867, 0.4556, 0.8427, 0.4556, 0.8427, 0.5766, 0.5766, 0.8427, 0.5201, 0.8427, 0.5201, 0.8992, 0.5766, 0.8992, 0.004016, 0.9315, 0.0605, 0.9315, 0.0605, 0.9072, 0.004016, 0.9072, 0.8992, 0.5847, 0.8427, 0.5847, 0.8427, 0.6411, 0.8992, 0.6411, 0.8992, 0.6492, 0.8427, 0.6492, 0.8427, 0.7057, 0.8992, 0.7057, 0.9315, 0.0605, 0.9315, 0.004016, 0.9072, 0.004016, 0.9072, 0.0605, 0.06853, 0.996, 0.125, 0.996, 0.125, 0.9718, 0.06853, 0.9718, 0.7702, 0.8427, 0.7137, 0.8427, 0.7137, 0.8992, 0.7702, 0.8992, 0.8992, 0.5766, 0.8992, 0.5201, 0.875, 0.5201, 0.875, 0.5766, 0.7782, 0.867, 0.8347, 0.867, 0.8347, 0.8427, 0.7782, 0.8427, 0.8992, 0.1895, 0.8992, 0.133, 0.875, 0.133, 0.875, 0.1895, 0.7782, 0.8992, 0.8347, 0.8992, 0.8347, 0.875, 0.7782, 0.875, 0.8992, 0.1976, 0.875, 0.1976, 0.875, 0.254, 0.8992, 0.254, 0.8427, 0.867, 0.8992, 0.867, 0.8992, 0.8427, 0.8427, 0.8427, 0.8992, 0.4556, 0.875, 0.4556, 0.875, 0.5121, 0.8992, 0.5121, 0.8992, 0.7782, 0.8427, 0.7782, 0.8427, 0.8347, 0.8992, 0.8347, 0.125, 0.5766, 0.125, 0.5201, 0.004016, 0.5201, 0.004016, 0.5766, 0.5121, 0.3911, 0.4556, 0.3911, 0.4556, 0.5121, 0.5121, 0.5121, 0.8427, 0.8992, 0.8992, 0.8992, 0.8992, 0.875, 0.8427, 0.875, 0.6411, 0.8427, 0.5847, 0.8427, 0.5847, 0.8992, 0.6411, 0.8992, 0.5121, 0.8427, 0.4556, 0.8427, 0.4556, 0.8992, 0.5121, 0.8992, 0.9315, 0.133, 0.9072, 0.133, 0.9072, 0.1895, 0.9315, 0.1895, 0.254, 0.5121, 0.254, 0.4556, 0.133, 0.4556, 0.133, 0.5121, 0.4476, 0.3911, 0.3911, 0.3911, 0.3911, 0.5121, 0.4476, 0.5121, 0.3831, 0.8427, 0.3266, 0.8427, 0.3266, 0.8992, 0.3831, 0.8992, 0.8347, 0.5847, 0.7782, 0.5847, 0.7782, 0.6411, 0.8347, 0.6411, 0.3831, 0.9315, 0.3831, 0.9072, 0.3266, 0.9072, 0.3266, 0.9315, 0.5766, 0.7782, 0.5201, 0.7782, 0.5201, 0.8347, 0.5766, 0.8347, 0.9315, 0.3266, 0.9072, 0.3266, 0.9072, 0.3831, 0.9315, 0.3831, 0.125, 0.133, 0.004016, 0.133, 0.004016, 0.254, 0.125, 0.254, 0.4556, 0.9315, 0.5121, 0.9315, 0.5121, 0.9072, 0.4556, 0.9072])
_uv.active_render = True
me_black.materials.append(mat_black)
me_black.use_remesh_preserve_volume = False
me_black.use_remesh_preserve_attributes = False
me_black.use_mirror_vertex_groups = False
me_black.update()
me_aqua = bpy.data.meshes.new('Aqua')
me_aqua.from_pydata([(10.74, -2.366, -2.737), (-7.773, -2.366, 4.574), (10.74, -5.616, -2.737), (-7.773, -5.616, 4.574), (9.545, -2.366, -5.759), (-8.967, -2.366, 1.551), (9.545, -5.616, -5.759), (-8.967, -5.616, 1.551), (11.96, -16.89, 11.59), (11.96, -13.64, 11.59), (14.32, -16.89, 9.352), (14.32, -13.64, 9.352), (15.22, -3.924, -0.006495), (15.22, 0.06677, -0.006492), (15.61, -3.924, 0.03184), (15.61, 0.06676, 0.03185), (15.99, -3.924, 0.1454), (15.99, 0.06676, 0.1454), (16.33, -3.924, 0.3298), (16.33, 0.06676, 0.3298), (16.63, -3.924, 0.5779), (16.63, 0.06676, 0.5779), (16.88, -3.924, 0.8803), (16.88, 0.06676, 0.8803), (17.07, -3.924, 1.225), (17.07, 0.06676, 1.225), (17.18, -3.924, 1.6), (17.18, 0.06676, 1.6), (17.22, -3.924, 1.989), (17.22, 0.06676, 1.989), (17.22, 0.06677, -1.918), (17.22, -3.924, -1.918), (17.18, 0.06677, -2.308), (17.18, -3.924, -2.308), (17.07, 0.06677, -2.682), (17.07, -3.924, -2.682), (16.88, 0.06677, -3.027), (16.88, -3.924, -3.027), (16.63, 0.06677, -3.329), (16.63, -3.924, -3.329), (16.33, 0.06677, -3.577), (16.33, -3.924, -3.577), (15.99, 0.06677, -3.762), (15.99, -3.924, -3.762), (15.61, 0.06677, -3.875), (15.61, -3.924, -3.875), (15.22, 0.06677, -3.914), (15.22, -3.924, -3.914), (17.22, -3.924, 4.45), (17.22, 0.06676, 4.45), (18.24, -3.924, 1.989), (18.24, 0.06676, 1.989), (18.24, 0.06677, -1.918), (18.24, -3.924, -1.918), (18.24, -3.924, 4.45), (18.24, 0.06676, 4.45), (4.587, 17.22, -0.0201), (4.587, 17.22, 3.23), (4.587, 20.47, -0.0201), (4.587, 20.47, 3.23), (7.837, 17.22, -0.0201), (7.837, 17.22, 3.23), (7.837, 20.47, -0.0201), (7.837, 20.47, 3.23), (0.7582, 18.77, 4.932), (0.7582, 22.02, 4.932), (4.008, 18.77, 4.932), (4.008, 22.02, 4.932), (14.74, 7.788, 3.395), (14.74, 3.535, -0.8982), (11.34, 3.535, -0.8982), (14.74, 11.19, 5.286), (11.34, 11.19, 5.289), (11.34, 14.59, 7.689), (11.34, 7.788, 3.395), (14.74, 14.59, 7.689)], [], [(3, 7, 6, 2), (31, 53, 50, 28), (45, 43, 14, 12), (9, 8, 10, 11), (49, 55, 51, 29), (15, 17, 42, 44), (17, 19, 40, 42), (29, 51, 52, 30), (68, 74, 70, 69), (57, 59, 58, 56), (65, 64, 66, 67), (4, 5, 1, 0), (75, 73, 72, 71), (26, 31, 28), (20, 37, 22), (23, 34, 36), (41, 39, 18, 16), (22, 35, 24), (19, 21, 38, 40), (25, 32, 34), (24, 33, 26), (18, 39, 20), (13, 15, 44, 46), (27, 30, 32), (21, 36, 38), (43, 41, 16, 14), (28, 50, 54, 48), (63, 61, 60, 62), (26, 33, 31), (20, 39, 37), (23, 25, 34), (22, 37, 35), (25, 27, 32), (24, 35, 33), (12, 47, 45), (27, 29, 30), (21, 23, 36)])
me_aqua.polygons.foreach_set('use_smooth', [True] * 37)
_k = set([(0, 1), (1, 5), (2, 3), (3, 7), (4, 5), (6, 7), (8, 9), (8, 10), (9, 11), (10, 11), (12, 14), (13, 15), (14, 16), (15, 17), (16, 18), (17, 19), (18, 20), (19, 21), (20, 22), (21, 23), (22, 24), (23, 25), (24, 26), (25, 27), (26, 28), (27, 29), (28, 48), (29, 49), (48, 54), (49, 55), (50, 53), (50, 54), (51, 52), (51, 55), (56, 57), (57, 59), (58, 59), (60, 61), (61, 63), (62, 63), (64, 65), (64, 66), (65, 67), (66, 67), (68, 69), (68, 74), (70, 74), (71, 72), (72, 73), (73, 75)])
me_aqua.attributes.new('sharp_edge', 'BOOLEAN', 'EDGE').data.foreach_set('value', [ (min(e.vertices), max(e.vertices)) in _k for e in me_aqua.edges])
_uv = me_aqua.uv_layers.new(name='Diffuse')
_uv.uv.foreach_set('vector', [8.1e-05, 0.3268, 8.1e-05, 0.1635, 0.9999, 0.1635, 0.9999, 0.3268, 0.5787, 0.2264, 0.6815, 0.2264, 0.6815, 0.6193, 0.5787, 0.6193, 0.4172, 0.02961, 0.4549, 0.04103, 0.4172, 0.4225, 0.3781, 0.4187, 0.875, 0.5, 0.875, 0.75, 0.625, 0.75, 0.625, 0.5, 0.5787, 0.8668, 0.6815, 0.8668, 0.6815, 0.6193, 0.5787, 0.6193, 0.4172, 0.4225, 0.4549, 0.4339, 0.4549, 0.04103, 0.4172, 0.02961, 0.4549, 0.4339, 0.4896, 0.4525, 0.4896, 0.05957, 0.4549, 0.04103, 0.5787, 0.6193, 0.6815, 0.6193, 0.6815, 0.2264, 0.5787, 0.2264, 0.4612, 0.7061, 0.1158, 0.7061, 0.1158, 0.09252, 0.4612, 0.09252, 0.0001, 0.0001, 0.4999, 0.0001, 0.4999, 0.4999, 0.0001, 0.4999, 0.875, 0.5, 0.875, 0.75, 0.625, 0.75, 0.625, 0.5, 0.9999, 0.1634, 8.1e-05, 0.1634, 8.1e-05, 8.1e-05, 0.9999, 8.1e-05, 0.8842, 0.09252, 0.8842, 0.4379, 0.4615, 0.4379, 0.4614, 0.09252, 0.5749, 0.5802, 0.5787, 0.2264, 0.5787, 0.6193, 0.52, 0.4774, 0.5449, 0.1149, 0.5449, 0.5078, 0.5449, 0.5078, 0.5635, 0.1496, 0.5449, 0.1149, 0.4896, 0.05957, 0.52, 0.08452, 0.4896, 0.4525, 0.4549, 0.4339, 0.5449, 0.5078, 0.5635, 0.1496, 0.5635, 0.5425, 0.4896, 0.4525, 0.52, 0.4774, 0.52, 0.08452, 0.4896, 0.05957, 0.5635, 0.5425, 0.5749, 0.1873, 0.5635, 0.1496, 0.5635, 0.5425, 0.5749, 0.1873, 0.5749, 0.5802, 0.4896, 0.4525, 0.52, 0.08452, 0.52, 0.4774, 0.3781, 0.4187, 0.4172, 0.4225, 0.4172, 0.02961, 0.3781, 0.02575, 0.5749, 0.5802, 0.5787, 0.2264, 0.5749, 0.1873, 0.52, 0.4774, 0.5449, 0.1149, 0.52, 0.08452, 0.4549, 0.04103, 0.4896, 0.05957, 0.4549, 0.4339, 0.4172, 0.4225, 0.5787, 0.6193, 0.6815, 0.6193, 0.6815, 0.8668, 0.5787, 0.8668, 0.9999, 0.4999, 0.5001, 0.4999, 0.5001, 0.0001, 0.9999, 0.0001, 0.5749, 0.5802, 0.5749, 0.1873, 0.5787, 0.2264, 0.52, 0.4774, 0.52, 0.08452, 0.5449, 0.1149, 0.5449, 0.5078, 0.5635, 0.5425, 0.5635, 0.1496, 0.5449, 0.5078, 0.5449, 0.1149, 0.5635, 0.1496, 0.5635, 0.5425, 0.5749, 0.5802, 0.5749, 0.1873, 0.5635, 0.5425, 0.5635, 0.1496, 0.5749, 0.1873, 0.3781, 0.4187, 0.3781, 0.02575, 0.4172, 0.02961, 0.5749, 0.5802, 0.5787, 0.6193, 0.5787, 0.2264, 0.52, 0.4774, 0.5449, 0.5078, 0.5449, 0.1149])
_uv = me_aqua.uv_layers.new(name='Lightmap')
_uv.uv.foreach_set('vector', [0.5121, 0.133, 0.4556, 0.133, 0.4556, 0.254, 0.5121, 0.254, 0.6411, 0.9315, 0.6411, 0.9072, 0.5847, 0.9072, 0.5847, 0.9315, 0.9315, 0.3911, 0.9072, 0.3911, 0.9072, 0.4476, 0.9315, 0.4476, 0.3831, 0.7782, 0.3266, 0.7782, 0.3266, 0.8347, 0.3831, 0.8347, 0.996, 0.133, 0.9718, 0.133, 0.9718, 0.1573, 0.996, 0.1573, 0.7057, 0.9315, 0.7057, 0.9072, 0.6492, 0.9072, 0.6492, 0.9315, 0.9315, 0.5847, 0.9072, 0.5847, 0.9072, 0.6411, 0.9315, 0.6411, 0.7702, 0.9315, 0.7702, 0.9072, 0.7137, 0.9072, 0.7137, 0.9315, 0.5121, 0.004016, 0.4556, 0.004016, 0.4556, 0.125, 0.5121, 0.125, 0.1895, 0.7782, 0.133, 0.7782, 0.133, 0.8347, 0.1895, 0.8347, 0.8347, 0.133, 0.7782, 0.133, 0.7782, 0.1895, 0.8347, 0.1895, 0.004016, 0.5121, 0.125, 0.5121, 0.125, 0.4556, 0.004016, 0.4556, 0.8347, 0.06853, 0.7782, 0.06853, 0.7782, 0.125, 0.8347, 0.125, 0.9315, 0.8992, 0.9315, 0.8467, 0.9113, 0.8992, 0.4476, 0.9315, 0.3951, 0.9315, 0.4476, 0.9113, 0.3306, 0.9637, 0.3831, 0.9637, 0.3831, 0.9435, 0.9637, 0.004016, 0.9395, 0.004016, 0.9395, 0.0605, 0.9637, 0.0605, 0.3266, 0.9395, 0.3791, 0.9395, 0.3266, 0.9597, 0.8992, 0.9315, 0.8992, 0.9072, 0.8427, 0.9072, 0.8427, 0.9315, 0.07255, 0.9637, 0.125, 0.9637, 0.125, 0.9435, 0.9637, 0.3186, 0.9637, 0.2661, 0.9435, 0.3186, 0.254, 0.996, 0.2016, 0.996, 0.254, 0.9758, 0.9637, 0.06853, 0.9395, 0.06853, 0.9395, 0.125, 0.9637, 0.125, 0.996, 0.008032, 0.996, 0.0605, 0.9758, 0.0605, 0.1371, 0.996, 0.1895, 0.996, 0.1895, 0.9758, 0.0605, 0.9637, 0.0605, 0.9395, 0.004016, 0.9395, 0.004016, 0.9637, 0.2863, 0.9718, 0.2621, 0.9718, 0.2621, 0.996, 0.2863, 0.996, 0.125, 0.7782, 0.06853, 0.7782, 0.06853, 0.8347, 0.125, 0.8347, 0.9072, 0.8952, 0.9275, 0.8427, 0.9072, 0.8427, 0.4436, 0.9072, 0.3911, 0.9275, 0.3911, 0.9072, 0.9315, 0.5766, 0.9113, 0.5766, 0.9315, 0.5242, 0.9072, 0.5726, 0.9275, 0.5201, 0.9072, 0.5201, 0.06853, 0.9395, 0.06853, 0.9597, 0.121, 0.9395, 0.9395, 0.3145, 0.9597, 0.2621, 0.9395, 0.2621, 0.25, 0.9718, 0.1976, 0.992, 0.1976, 0.9718, 0.9718, 0.004016, 0.992, 0.004016, 0.9718, 0.05648, 0.133, 0.9718, 0.133, 0.992, 0.1855, 0.9718])
_uv.active_render = True
me_aqua.materials.append(mat_aqua)
me_aqua.use_remesh_preserve_volume = False
me_aqua.use_remesh_preserve_attributes = False
me_aqua.use_mirror_vertex_groups = False
me_aqua.update()
me_green = bpy.data.meshes.new('Green')
me_green.from_pydata([(-17.6, 9.644, -2.848), (-17.6, 9.644, 3.36), (-18.34, -0.7653, -2.848), (-18.34, -0.7653, 3.36), (-21.95, 9.951, -2.848), (-21.95, 9.951, 3.36), (-22.69, -0.4582, -2.848), (-22.69, -0.4582, 3.36), (10.74, -2.366, -2.737), (-7.773, -2.366, 4.574), (10.74, -5.616, -2.737), (-7.773, -5.616, 4.574), (9.545, -2.366, -5.759), (-8.967, -2.366, 1.551), (9.545, -5.616, -5.759), (-8.967, -5.616, 1.551), (-1.74, -16.88, -2.847), (11.96, -16.89, 11.59), (-1.738, -13.63, -2.847), (11.96, -13.64, 11.59), (0.6176, -16.88, -5.085), (14.32, -16.89, 9.352), (0.6194, -13.63, -5.085), (14.32, -13.64, 9.352), (-14.75, -12.97, -9.652), (-14.75, -12.97, 4.779), (-14.75, -9.725, -9.652), (-14.75, -9.725, 4.779), (-11.5, -12.97, -9.652), (-11.5, -12.97, 4.779), (-11.5, -9.725, -9.652), (-11.5, -9.725, 4.779), (17.22, -3.924, 4.45), (17.22, 0.06676, 4.45), (18.24, -3.924, 4.45), (18.24, 0.06676, 4.45), (3.243, 13.67, -1.46), (3.243, 13.67, 1.79), (3.243, 16.92, -1.46), (3.243, 16.92, 1.79), (6.493, 13.67, -1.46), (6.493, 13.67, 1.79), (6.493, 16.92, -1.46), (6.493, 16.92, 1.79), (-14.84, -2.679, 11.76), (-14.84, -5.929, 11.76), (-18.09, -2.679, 11.76), (-18.09, -5.929, 11.76), (18.14, 14.59, 3.395), (18.14, 7.788, 3.395), (18.14, 11.19, 7.689), (14.74, 7.788, 3.395), (14.74, 7.788, -0.8982), (14.74, 3.535, -0.8982), (18.14, 7.788, 7.689), (18.14, 14.59, 7.689), (18.14, 11.19, -0.8982), (18.14, 11.19, 3.395), (18.14, 14.59, -0.8982), (20.67, 11.19, 3.395), (20.67, 11.19, -0.8982), (20.67, 7.788, 3.395), (20.67, 7.788, -0.8982), (18.14, 11.19, 9.333), (18.14, 7.788, 9.333), (18.14, 4.578, 7.689), (18.14, 4.578, 9.333), (21.24, 14.59, 7.689), (21.24, 14.59, 3.395), (21.24, 17.18, 7.689), (21.24, 17.18, 3.395), (20.67, 1.88, 3.395), (20.67, 1.88, -0.8982), (-10.3, -12.45, -10.19), (-10.3, -12.45, 4.242), (-10.3, -9.204, -10.19), (-10.3, -9.204, 4.242), (-7.05, -12.45, -10.19), (-7.05, -12.45, 4.242), (-7.05, -9.204, -10.19), (-7.05, -9.204, 4.242), (-13.07, -0.3067, -1.624), (-13.07, -0.3067, 1.626), (-13.07, 2.943, -1.624), (-13.07, 2.943, 1.626), (-9.823, -0.3067, -1.624), (-9.823, -0.3067, 1.626), (-9.823, 2.943, -1.624), (-9.823, 2.943, 1.626), (-5.545, -11.16, -0.5025), (-5.545, -11.16, 2.747), (-5.545, -7.909, -0.5025), (-5.545, -7.909, 2.747), (3.624, -11.16, -0.5025), (-2.295, -11.16, 2.747), (3.624, -7.909, -0.5025), (-2.295, -7.909, 2.747)], [], [(27, 31, 30, 26), (48, 57, 56, 58), (86, 82, 81, 85), (16, 17, 19, 18), (47, 45, 44, 46), (1, 3, 2, 0), (50, 54, 49, 57), (32, 34, 35, 33), (39, 43, 42, 38), (84, 88, 87, 83), (50, 63, 64, 54), (9, 11, 10, 8), (80, 78, 77, 79), (64, 66, 65, 54), (53, 52, 51), (7, 5, 4, 6), (23, 21, 20, 22), (74, 76, 75, 73), (91, 96, 95), (94, 89, 93), (91, 92, 96), (94, 90, 89), (41, 37, 36, 40), (59, 61, 62, 60), (68, 70, 69, 67), (29, 25, 24, 28), (55, 50, 57, 48), (61, 71, 72, 62), (15, 13, 12, 14)])
me_green.polygons.foreach_set('use_smooth', [True] * 29)
_k = set([(0, 1), (1, 3), (2, 3), (4, 5), (5, 7), (6, 7), (8, 9), (9, 11), (10, 11), (12, 13), (13, 15), (14, 15), (16, 17), (17, 19), (18, 19), (20, 21), (21, 23), (22, 23), (24, 25), (25, 29), (26, 27), (27, 31), (28, 29), (30, 31), (32, 33), (32, 34), (33, 35), (34, 35), (36, 37), (37, 41), (38, 39), (39, 43), (40, 41), (42, 43), (44, 45), (44, 46), (45, 47), (46, 47), (48, 55), (48, 58), (49, 54), (49, 57), (50, 55), (50, 63), (51, 52), (51, 53), (54, 65), (56, 57), (59, 60), (59, 61), (61, 71), (63, 64), (64, 66), (65, 66), (67, 68), (67, 69), (68, 70), (69, 70), (71, 72), (73, 74), (74, 76), (75, 76), (77, 78), (78, 80), (79, 80), (81, 82), (82, 86), (83, 84), (84, 88), (85, 86), (87, 88), (89, 90), (90, 94), (91, 92), (91, 96), (92, 96), (93, 94), (95, 96)])
me_green.attributes.new('sharp_edge', 'BOOLEAN', 'EDGE').data.foreach_set('value', [ (min(e.vertices), max(e.vertices)) in _k for e in me_green.edges])
_uv = me_green.uv_layers.new(name='Diffuse')
_uv.uv.foreach_set('vector', [0.2253, 0.9999, 9.5e-05, 0.9999, 9.5e-05, 9.5e-05, 0.2253, 9.5e-05, 0.6892, 0.2956, 0.4551, 0.2956, 0.4551, 0.000137, 0.6892, 0.000136, 0.625, 0.75, 0.625, 1.0, 0.375, 1.0, 0.375, 0.75, 0.1633, 4e-05, 0.1633, 1.0, 4e-05, 1.0, 4.1e-05, 4e-05, 0.625, 0.5, 0.875, 0.5, 0.875, 0.75, 0.625, 0.75, 0.8402, 0.4999, 0.00013, 0.4999, 0.00013, 0.00013, 0.8402, 0.00013, 0.4551, 0.591, 0.221, 0.591, 0.221, 0.2956, 0.4551, 0.2956, 5.1e-05, 0.2562, 5.1e-05, 5.1e-05, 0.9999, 5.1e-05, 0.9999, 0.2562, 0.0001, 0.0001, 0.4999, 0.0001, 0.4999, 0.4999, 0.0001, 0.4999, 0.625, 0.25, 0.625, 0.5, 0.375, 0.5, 0.375, 0.25, 0.4551, 0.591, 0.4551, 0.7042, 0.221, 0.7042, 0.221, 0.591, 4e-05, 0.1633, 4e-05, 4e-05, 1.0, 4.1e-05, 1.0, 0.1633, 0.4506, 0.9999, 0.2255, 0.9999, 0.2255, 9.5e-05, 0.4506, 9.5e-05, 0.221, 0.7042, 0.000136, 0.7042, 0.000136, 0.591, 0.221, 0.591, 0.292, 0.2947, 0.6987, 0.2947, 0.6987, 0.7053, 0.00013, 0.5001, 0.8402, 0.5001, 0.8402, 0.9999, 0.00013, 0.9999, 0.1633, 1.0, 4e-05, 1.0, 4e-05, 4e-05, 0.1633, 4e-05, 0.2253, 0.9999, 9.5e-05, 0.9999, 9.5e-05, 9.5e-05, 0.2253, 9.5e-05, 0.000119, 0.3545, 0.3545, 0.000119, 0.9999, 0.3545, 0.3545, 0.7091, 0.000119, 0.3547, 0.9999, 0.3547, 0.000119, 0.3545, 0.000119, 0.000119, 0.3545, 0.000119, 0.3545, 0.7091, 0.000119, 0.7091, 0.000119, 0.3547, 0.4999, 0.9999, 0.0001, 0.9999, 0.0001, 0.5001, 0.4999, 0.5001, 0.6408, 0.9999, 0.4067, 0.9999, 0.4067, 0.7044, 0.6408, 0.7044, 0.6895, 0.000136, 0.8679, 0.000136, 0.8679, 0.2956, 0.6895, 0.2956, 0.4506, 0.9999, 0.2255, 0.9999, 0.2255, 9.5e-05, 0.4506, 9.5e-05, 0.6892, 0.591, 0.4551, 0.591, 0.4551, 0.2956, 0.6892, 0.2956, 0.4067, 0.9999, 0.000136, 0.9999, 0.000136, 0.7044, 0.4067, 0.7044, 4e-05, 0.1633, 4e-05, 4e-05, 1.0, 4.1e-05, 1.0, 0.1633])
_uv = me_green.uv_layers.new(name='Lightmap')
_uv.uv.foreach_set('vector', [0.4476, 0.2621, 0.3911, 0.2621, 0.3911, 0.3831, 0.4476, 0.3831, 0.7702, 0.7137, 0.7137, 0.7137, 0.7137, 0.7702, 0.7702, 0.7702, 0.7702, 0.6492, 0.7137, 0.6492, 0.7137, 0.7057, 0.7702, 0.7057, 0.2621, 0.4476, 0.3831, 0.4476, 0.3831, 0.3911, 0.2621, 0.3911, 0.5766, 0.7137, 0.5201, 0.7137, 0.5201, 0.7702, 0.5766, 0.7702, 0.254, 0.004016, 0.133, 0.004016, 0.133, 0.125, 0.254, 0.125, 0.5121, 0.7137, 0.4556, 0.7137, 0.4556, 0.7702, 0.5121, 0.7702, 0.9637, 0.3266, 0.9395, 0.3266, 0.9395, 0.3831, 0.9637, 0.3831, 0.4476, 0.7137, 0.3911, 0.7137, 0.3911, 0.7702, 0.4476, 0.7702, 0.7702, 0.3911, 0.7137, 0.3911, 0.7137, 0.4476, 0.7702, 0.4476, 0.5121, 0.9637, 0.5121, 0.9395, 0.4556, 0.9395, 0.4556, 0.9637, 0.5766, 0.133, 0.5201, 0.133, 0.5201, 0.254, 0.5766, 0.254, 0.125, 0.4476, 0.125, 0.3911, 0.004016, 0.3911, 0.004016, 0.4476, 0.9637, 0.5766, 0.9637, 0.5201, 0.9395, 0.5201, 0.9395, 0.5766, 0.8952, 0.7137, 0.8427, 0.7137, 0.8427, 0.7662, 0.125, 0.2621, 0.004016, 0.2621, 0.004016, 0.3831, 0.125, 0.3831, 0.254, 0.3831, 0.254, 0.3266, 0.133, 0.3266, 0.133, 0.3831, 0.3831, 0.004016, 0.3266, 0.004016, 0.3266, 0.125, 0.3831, 0.125, 0.4596, 0.3831, 0.5121, 0.3831, 0.5121, 0.2661, 0.4556, 0.2621, 0.5081, 0.2621, 0.4556, 0.3791, 0.5121, 0.6532, 0.5121, 0.7057, 0.4596, 0.7057, 0.5081, 0.6492, 0.4556, 0.6492, 0.4556, 0.7016, 0.254, 0.7137, 0.1976, 0.7137, 0.1976, 0.7702, 0.254, 0.7702, 0.0605, 0.7137, 0.004016, 0.7137, 0.004016, 0.7702, 0.0605, 0.7702, 0.7702, 0.9637, 0.7702, 0.9395, 0.7137, 0.9395, 0.7137, 0.9637, 0.3186, 0.004016, 0.2621, 0.004016, 0.2621, 0.125, 0.3186, 0.125, 0.6411, 0.6492, 0.5847, 0.6492, 0.5847, 0.7057, 0.6411, 0.7057, 0.5766, 0.6492, 0.5201, 0.6492, 0.5201, 0.7057, 0.5766, 0.7057, 0.3831, 0.3831, 0.3831, 0.3266, 0.2621, 0.3266, 0.2621, 0.3831])
_uv.active_render = True
me_green.materials.append(mat_green)
me_green.use_remesh_preserve_volume = False
me_green.use_remesh_preserve_attributes = False
me_green.use_mirror_vertex_groups = False
me_green.update()
me_fence = bpy.data.meshes.new('Fence')
me_fence.from_pydata([(0.02574, 0.003663, 97.27), (0.01965, -0.01706, 97.27), (0.007325, -0.02498, 97.27), (-0.01406, -0.02191, 97.27), (-0.01965, 0.01699, 97.27), (0.0, 28.59, 21.61), (-14.3, 24.76, 21.61), (-24.76, 14.3, 21.61), (-28.59, -1e-06, 21.61), (-24.76, -14.3, 21.61), (-14.3, -24.76, 21.61), (-4e-06, -28.59, 21.61), (14.3, -24.76, 21.61), (24.76, -14.3, 21.61), (28.59, -1.3e-05, 21.61), (24.76, 14.3, 21.61), (14.3, 24.76, 21.61), (-24.76, 14.3, 5.782e-06), (-28.59, 1.243e-05, -3.755e-06), (-24.76, -14.3, -1.329e-05), (-14.3, -24.76, -1.901e-05), (-4.26e-06, -28.59, -2.283e-05), (14.3, -24.76, -1.901e-05), (-2.605e-07, 28.59, 1.532e-05), (-14.3, 24.76, 1.15e-05), (28.59, 4.303e-07, -3.755e-06), (24.76, 14.3, 5.782e-06), (14.3, 24.76, 1.15e-05), (24.76, -14.3, -1.329e-05)], [], [(15, 16, 27, 26), (11, 12, 22, 21), (13, 14, 25, 28), (7, 8, 18, 17), (12, 13, 28, 22), (5, 6, 24, 23), (6, 7, 17, 24), (9, 10, 20, 19), (16, 5, 23, 27), (14, 15, 26, 25), (10, 11, 21, 20), (8, 9, 19, 18)])
me_fence.polygons.foreach_set('use_smooth', [True] * 12)
_uv = me_fence.uv_layers.new(name='Diffuse')
_uv.uv.foreach_set('vector', [3.5, 3.5, -2.5, 3.5, -2.5, -2.5, 3.5, -2.5, 3.5, 3.5, -2.5, 3.5, -2.5, -2.5, 3.5, -2.5, 3.5, 3.5, -2.5, 3.5, -2.5, -2.5, 3.5, -2.5, 3.5, 3.5, -2.5, 3.5, -2.5, -2.5, 3.5, -2.5, 3.5, 3.5, -2.5, 3.5, -2.5, -2.5, 3.5, -2.5, 3.5, 3.5, -2.5, 3.5, -2.5, -2.5, 3.5, -2.5, 3.5, 3.5, -2.5, 3.5, -2.5, -2.5, 3.5, -2.5, 3.5, 3.5, -2.5, 3.5, -2.5, -2.5, 3.5, -2.5, 3.5, 3.5, -2.5, 3.5, -2.5, -2.5, 3.5, -2.5, 3.5, 3.5, -2.5, 3.5, -2.5, -2.5, 3.5, -2.5, 3.5, 3.5, -2.5, 3.5, -2.5, -2.5, 3.5, -2.5, 3.5, 3.5, -2.5, 3.5, -2.5, -2.5, 3.5, -2.5])
_uv = me_fence.uv_layers.new(name='Lightmap')
_uv.uv.foreach_set('vector', [0.246, 0.004016, 0.004016, 0.004016, 0.004016, 0.246, 0.246, 0.246, 0.246, 0.254, 0.004016, 0.254, 0.004016, 0.496, 0.246, 0.496, 0.496, 0.004016, 0.254, 0.004016, 0.254, 0.246, 0.496, 0.246, 0.496, 0.254, 0.254, 0.254, 0.254, 0.496, 0.496, 0.496, 0.246, 0.504, 0.004016, 0.504, 0.004016, 0.746, 0.246, 0.746, 0.746, 0.004016, 0.504, 0.004016, 0.504, 0.246, 0.746, 0.246, 0.746, 0.254, 0.504, 0.254, 0.504, 0.496, 0.746, 0.496, 0.496, 0.504, 0.254, 0.504, 0.254, 0.746, 0.496, 0.746, 0.746, 0.504, 0.504, 0.504, 0.504, 0.746, 0.746, 0.746, 0.246, 0.754, 0.004016, 0.754, 0.004016, 0.996, 0.246, 0.996, 0.996, 0.004016, 0.754, 0.004016, 0.754, 0.246, 0.996, 0.246, 0.496, 0.754, 0.254, 0.754, 0.254, 0.996, 0.496, 0.996])
_uv.active_render = True
me_fence.materials.append(mat_fence)
me_fence.use_remesh_preserve_volume = False
me_fence.use_remesh_preserve_attributes = False
me_fence.use_mirror_vertex_groups = False
me_fence.update()

# ---- objects
ob_grass = bpy.data.objects.new('Grass', me_grass)
ob_rubber = bpy.data.objects.new('Rubber', me_rubber)
ob_blue = bpy.data.objects.new('Blue', me_blue)
ob_yellow = bpy.data.objects.new('Yellow', me_yellow)
ob_red = bpy.data.objects.new('Red', me_red)
ob_orange = bpy.data.objects.new('Orange', me_orange)
ob_black = bpy.data.objects.new('Black', me_black)
ob_aqua = bpy.data.objects.new('Aqua', me_aqua)
ob_green = bpy.data.objects.new('Green', me_green)
ob_fence = bpy.data.objects.new('Fence', me_fence)

# ---- transforms, parenting, visibility, modifiers, constraints
ob_grass.location = (0.0, 0.0, 0.0)
ob_grass.lineart.crease_threshold = 0.0
_m = ob_grass.modifiers.new('Auto Smooth', 'NODES')
_m.node_group = ng_auto_smooth
ob_rubber.location = (0.0, 0.0, 0.0)
ob_rubber.lineart.crease_threshold = 0.0
_m = ob_rubber.modifiers.new('Auto Smooth', 'NODES')
_m.node_group = ng_auto_smooth
ob_blue.location = (0.0, 0.0, 0.0)
ob_blue.lineart.crease_threshold = 0.0
_m = ob_blue.modifiers.new('Auto Smooth', 'NODES')
_m.node_group = ng_auto_smooth
ob_yellow.location = (0.0, 0.0, 0.0)
ob_yellow.lineart.crease_threshold = 0.0
_m = ob_yellow.modifiers.new('Auto Smooth', 'NODES')
_m.node_group = ng_auto_smooth
ob_red.location = (0.0, 0.0, 0.0)
ob_red.lineart.crease_threshold = 0.0
_m = ob_red.modifiers.new('Auto Smooth', 'NODES')
_m.node_group = ng_auto_smooth
ob_orange.location = (0.0, 0.0, 0.0)
ob_orange.lineart.crease_threshold = 0.0
_m = ob_orange.modifiers.new('Auto Smooth', 'NODES')
_m.node_group = ng_auto_smooth
ob_black.location = (0.0, 0.0, 0.0)
ob_black.lineart.crease_threshold = 0.0
_m = ob_black.modifiers.new('Auto Smooth', 'NODES')
_m.node_group = ng_auto_smooth
ob_aqua.location = (0.0, 0.0, 0.0)
ob_aqua.lineart.crease_threshold = 0.0
_m = ob_aqua.modifiers.new('Auto Smooth', 'NODES')
_m.node_group = ng_auto_smooth
ob_green.location = (0.0, 0.0, 0.0)
ob_green.lineart.crease_threshold = 0.0
_m = ob_green.modifiers.new('Auto Smooth', 'NODES')
_m.node_group = ng_auto_smooth
ob_fence.location = (0.0, 0.0, 0.0)
ob_fence.lineart.crease_threshold = 0.0
_m = ob_fence.modifiers.new('Auto Smooth', 'NODES')
_m.node_group = ng_auto_smooth

# ---- collection membership
col_collection_1.objects.link(ob_grass)
col_collection_1.objects.link(ob_rubber)
col_collection_1.objects.link(ob_blue)
col_collection_1.objects.link(ob_yellow)
col_collection_1.objects.link(ob_red)
col_collection_1.objects.link(ob_orange)
col_collection_1.objects.link(ob_black)
col_collection_1.objects.link(ob_aqua)
col_collection_1.objects.link(ob_green)
col_collection_1.objects.link(ob_fence)

# ---- scene / render settings (as saved in the file)
scene.frame_start = 1; scene.frame_end = 250; scene.frame_set(0)
scene.render.engine = 'CYCLES'
scene.render.resolution_percentage = 50
scene.render.dither_intensity = 0.0
scene.cycles.use_denoising = False
scene.cycles.samples = 2048
scene.cycles.sampling_pattern = 'TABULATED_SOBOL'
scene.cycles.use_adaptive_sampling = False
scene.cycles.use_light_tree = False
scene.cycles.blur_glossy = 0.0
scene.cycles.max_bounces = 3
scene.cycles.diffuse_bounces = 3
scene.cycles.glossy_bounces = 0
scene.cycles.transmission_bounces = 0
scene.cycles.transparent_max_bounces = 3
scene.cycles.sample_clamp_indirect = 0.0
scene.cycles.bake_type = 'DIFFUSE'
scene.view_settings.view_transform = 'Standard'
bpy.context.view_layer.update()

# ---- added for rendering (the .blend has no active camera and no usable light): camera, sun
cam_auto = bpy.data.cameras.new('AutoCamera')
cam_auto.lens = 50.0
cam_auto.sensor_width = 36.0
cam_auto.clip_end = 7308.63
ob_auto_camera = bpy.data.objects.new('AutoCamera', cam_auto)
scene.collection.objects.link(ob_auto_camera)
ob_auto_camera.location = (416.448, -499.737, 479.466)
ob_auto_camera.rotation_euler = (1.09748, -7.21219e-08, 0.694738)
scene.camera = ob_auto_camera
light_auto_sun = bpy.data.lights.new('AutoSun', 'SUN')
light_auto_sun.energy = 3.0
light_auto_sun.angle = 0.0523599
ob_auto_sun = bpy.data.objects.new('AutoSun', light_auto_sun)
scene.collection.objects.link(ob_auto_sun)
ob_auto_sun.rotation_euler = (0.872665, 0.174533, 0.523599)
bpy.context.view_layer.update()
